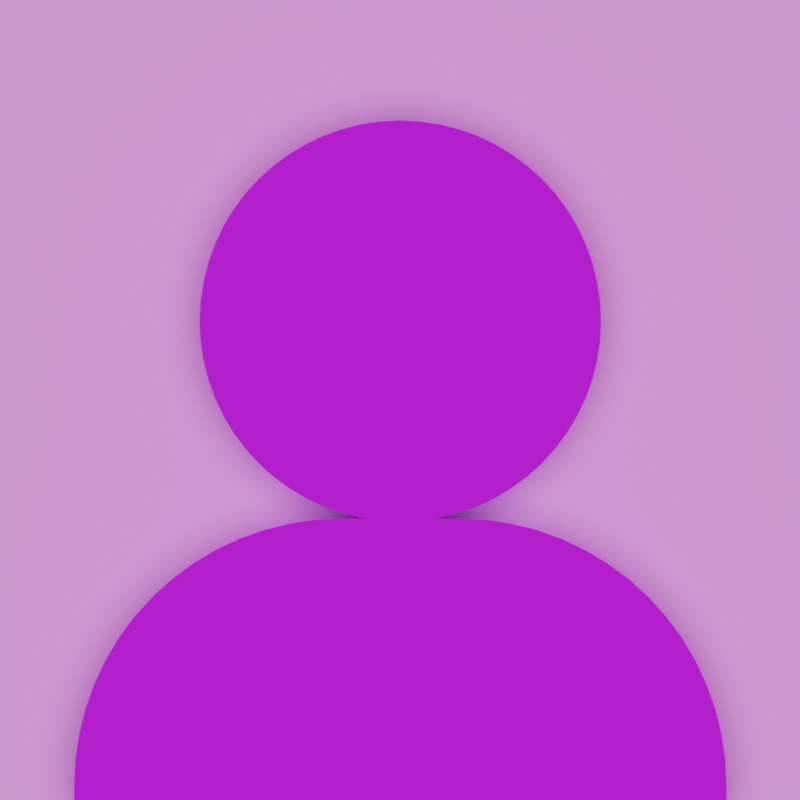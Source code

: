 # Source: images.blend  (saved by Blender 3.6.11; exported with 4.5.12 LTS)
import bpy
from mathutils import Matrix  # noqa: F401  (used for matrix-valued properties, if any)

bpy.ops.wm.read_factory_settings(use_empty=True)
scene = bpy.context.scene
scene.name = 'Scene'

# ---- collections
col_technical = bpy.data.collections.new('Technical'); scene.collection.children.link(col_technical)
col_things = bpy.data.collections.new('Things'); scene.collection.children.link(col_things)
col_user_icon = bpy.data.collections.new('User Icon'); col_things.children.link(col_user_icon)

# ---- materials (node trees are filled in below, after node groups)
mat_purple = bpy.data.materials.new('Purple')
mat_purple.alpha_threshold = 0.0
mat_purple.use_transparent_shadow = False
mat_purple.roughness = 0.5
mat_purple.line_color = (0.0, 0.0, 0.0, 1.0)
mat_pink = bpy.data.materials.new('Pink')
mat_pink.use_transparent_shadow = False
mat_lighter_pink = bpy.data.materials.new('Lighter Pink')
mat_lighter_pink.use_transparent_shadow = False
mat_darker_purple = bpy.data.materials.new('Darker Purple')
mat_darker_purple.use_transparent_shadow = False

# ---- node groups
ng_auto_smooth = bpy.data.node_groups.new('Auto Smooth', 'GeometryNodeTree')
_s = ng_auto_smooth.interface.new_socket(name='Geometry', in_out='OUTPUT', socket_type='NodeSocketGeometry')
_s = ng_auto_smooth.interface.new_socket(name='Geometry', in_out='INPUT', socket_type='NodeSocketGeometry')
_s = ng_auto_smooth.interface.new_socket(name='Angle', in_out='INPUT', socket_type='NodeSocketFloat')
_s.subtype = 'ANGLE'
_s.min_value = 0.0
_s.max_value = 3.142
ng_auto_smooth.is_modifier = True
_N = ng_auto_smooth.nodes; _L = ng_auto_smooth.links
n0 = _N.new('NodeGroupOutput'); n0.name = 'Group Output'; n0.location = (480, -100)
n1 = _N.new('NodeGroupInput'); n1.name = 'Group Input'; n1.location = (-420, -300)
n2 = _N.new('NodeGroupInput'); n2.name = 'Group Input.001'; n2.location = (-60, -100)
n3 = _N.new('GeometryNodeSetShadeSmooth'); n3.name = 'Set Shade Smooth'; n3.location = (120, -100)
n3.domain = 'EDGE'
n4 = _N.new('GeometryNodeSetShadeSmooth'); n4.name = 'Set Shade Smooth.001'; n4.location = (300, -100)
n5 = _N.new('GeometryNodeInputMeshEdgeAngle'); n5.name = 'Edge Angle'; n5.location = (-420, -220)
n6 = _N.new('GeometryNodeInputEdgeSmooth'); n6.name = 'Is Edge Smooth'; n6.location = (-60, -160)
n7 = _N.new('GeometryNodeInputShadeSmooth'); n7.name = 'Is Face Smooth'; n7.location = (-240, -340)
n8 = _N.new('FunctionNodeBooleanMath'); n8.name = 'Boolean Math'; n8.location = (-60, -220)
n9 = _N.new('FunctionNodeCompare'); n9.name = 'Compare'; n9.location = (-240, -180)
n9.operation = 'LESS_EQUAL'
_L.new(n5.outputs[0], n9.inputs[0])
_L.new(n4.outputs[0], n0.inputs[0])
_L.new(n1.outputs[1], n9.inputs[1])
_L.new(n9.outputs[0], n8.inputs[0])
_L.new(n7.outputs[0], n8.inputs[1])
_L.new(n2.outputs[0], n3.inputs[0])
_L.new(n6.outputs[0], n3.inputs[1])
_L.new(n3.outputs[0], n4.inputs[0])
_L.new(n8.outputs[0], n3.inputs[2])
n0.is_active_output = True

# ---- material node trees
mat_purple.use_nodes = True; mat_purple.node_tree.nodes.clear()
_N = mat_purple.node_tree.nodes; _L = mat_purple.node_tree.links
n0 = _N.new('ShaderNodeOutputMaterial'); n0.name = 'Material Output'; n0.location = (300, 300)
n1 = _N.new('ShaderNodeBsdfPrincipled'); n1.name = 'Principled BSDF'; n1.location = (10, 300)
n1.distribution = 'GGX'
n1.subsurface_method = 'RANDOM_WALK_SKIN'
n1.inputs[0].default_value = (0.236, 0.0, 1.0, 1.0)
n1.inputs[3].default_value = 1.45
n1.inputs[27].default_value = (0.0, 0.0, 0.0, 1.0)
n1.inputs[28].default_value = 1.0
_L.new(n1.outputs[0], n0.inputs[0])
n0.is_active_output = True
mat_pink.use_nodes = True; mat_pink.node_tree.nodes.clear()
_N = mat_pink.node_tree.nodes; _L = mat_pink.node_tree.links
n0 = _N.new('ShaderNodeBsdfPrincipled'); n0.name = 'Principled BSDF'; n0.location = (10, 300)
n0.distribution = 'GGX'
n0.subsurface_method = 'RANDOM_WALK_SKIN'
n0.inputs[0].default_value = (1.0, 0.07522, 0.4868, 1.0)
n0.inputs[3].default_value = 1.45
n0.inputs[27].default_value = (0.0, 0.0, 0.0, 1.0)
n0.inputs[28].default_value = 1.0
n1 = _N.new('ShaderNodeOutputMaterial'); n1.name = 'Material Output'; n1.location = (300, 300)
_L.new(n0.outputs[0], n1.inputs[0])
n1.is_active_output = True
mat_lighter_pink.use_nodes = True; mat_lighter_pink.node_tree.nodes.clear()
_N = mat_lighter_pink.node_tree.nodes; _L = mat_lighter_pink.node_tree.links
n0 = _N.new('ShaderNodeBsdfPrincipled'); n0.name = 'Principled BSDF'; n0.location = (10, 300)
n0.distribution = 'GGX'
n0.subsurface_method = 'RANDOM_WALK_SKIN'
n0.inputs[0].default_value = (1.0, 0.3077, 0.9819, 1.0)
n0.inputs[2].default_value = 1.0
n0.inputs[3].default_value = 1.45
n0.inputs[27].default_value = (0.0, 0.0, 0.0, 1.0)
n0.inputs[28].default_value = 1.0
n1 = _N.new('ShaderNodeOutputMaterial'); n1.name = 'Material Output'; n1.location = (300, 300)
_L.new(n0.outputs[0], n1.inputs[0])
n1.is_active_output = True
mat_darker_purple.use_nodes = True; mat_darker_purple.node_tree.nodes.clear()
_N = mat_darker_purple.node_tree.nodes; _L = mat_darker_purple.node_tree.links
n0 = _N.new('ShaderNodeBsdfPrincipled'); n0.name = 'Principled BSDF'; n0.location = (10, 300)
n0.distribution = 'GGX'
n0.subsurface_method = 'RANDOM_WALK_SKIN'
n0.inputs[0].default_value = (0.5427, 0.005114, 1.0, 1.0)
n0.inputs[2].default_value = 1.0
n0.inputs[3].default_value = 1.45
n0.inputs[27].default_value = (0.0, 0.0, 0.0, 1.0)
n0.inputs[28].default_value = 1.0
n1 = _N.new('ShaderNodeOutputMaterial'); n1.name = 'Material Output'; n1.location = (300, 300)
_L.new(n0.outputs[0], n1.inputs[0])
n1.is_active_output = True

# ---- world
world_world = bpy.data.worlds.new('World'); scene.world = world_world
world_world.use_nodes = True; world_world.node_tree.nodes.clear()
_N = world_world.node_tree.nodes; _L = world_world.node_tree.links
n0 = _N.new('ShaderNodeOutputWorld'); n0.name = 'World Output'; n0.location = (300, 300)
n1 = _N.new('ShaderNodeBackground'); n1.name = 'Background'; n1.location = (10, 300)
n1.inputs[0].default_value = (0.05088, 0.05088, 0.05088, 1.0)
n0.is_active_output = True
world_world.color = (0.05088, 0.05088, 0.05088)
world_world.use_sun_shadow = False
world_world.sun_shadow_jitter_overblur = 0.0

# ---- cameras
cam_camera = bpy.data.cameras.new('Camera')
cam_camera.type = 'ORTHO'
cam_camera.clip_end = 100.0
cam_camera.ortho_scale = 1.974

# ---- lights
light_light = bpy.data.lights.new('Light', 'SUN')
light_light.transmission_factor = 0.0
light_light.angle = 0.7732
light_light.energy = 3.0
light_light.shadow_soft_size = 0.1
light_light.shadow_cascade_max_distance = 1000.0

# ---- meshes
me_cube = bpy.data.meshes.new('Cube')
me_cube.from_pydata([(0.0, -1.0, 0.1556), (0.0, 1.0, 0.1556), (0.0, 0.6091, 0.1556), (0.0, -0.6091, 0.1556), (0.0, 5.419e-09, 1.294), (0.0, -0.6091, -0.7059), (0.0, 0.6091, -0.7059), (0.0, 0.2488, 0.2234), (0.0, -0.2488, 0.2234), (0.0, -0.2488, -0.5042), (0.0, 0.2488, -0.5042), (0.0, 0.1845, 0.159), (0.0, -0.1845, 0.159), (0.0, 0.1845, -0.4399), (0.0, -0.1845, -0.4399), (0.0, -0.5377, 0.2269), (0.0, -0.8516, 0.2269), (0.0, 5.419e-09, 1.18), (0.0, 0.8516, 0.2269), (0.0, 0.5377, 0.2269), (0.0, -0.5377, -0.6346), (0.0, 0.5377, -0.6346)], [], [(12, 11, 7, 8), (13, 14, 9, 10), (11, 13, 10, 7), (14, 12, 8, 9), (15, 16, 0, 3), (17, 18, 1, 4), (18, 19, 2, 1), (16, 17, 4, 0), (21, 20, 5, 6), (19, 21, 6, 2), (20, 15, 3, 5)])
me_cube.polygons.foreach_set('use_smooth', [True] * 11)
_uv = me_cube.uv_layers.new(name='UVMap')
_uv.uv.foreach_set('vector', [0.4608, 0.6559, 0.4608, 0.5941, 0.4687, 0.5833, 0.4688, 0.6667, 0.3829, 0.5941, 0.3829, 0.6559, 0.375, 0.6667, 0.375, 0.5833, 0.4608, 0.5941, 0.3829, 0.5941, 0.375, 0.5833, 0.4687, 0.5833, 0.3829, 0.6559, 0.4608, 0.6559, 0.4688, 0.6667, 0.375, 0.6667, 0.4777, 0.6618, 0.4777, 0.7305, 0.4688, 0.75, 0.4688, 0.6667, 0.6107, 0.5952, 0.4777, 0.5242, 0.4688, 0.5, 0.625, 0.5833, 0.4777, 0.5242, 0.4777, 0.5882, 0.4687, 0.5833, 0.4688, 0.5, 0.4777, 0.7305, 0.6107, 0.7305, 0.625, 0.75, 0.4688, 0.75, 0.3839, 0.5882, 0.3839, 0.6618, 0.375, 0.6667, 0.375, 0.5833, 0.4777, 0.5882, 0.3839, 0.5882, 0.375, 0.5833, 0.4687, 0.5833, 0.3839, 0.6618, 0.4777, 0.6618, 0.4688, 0.6667, 0.375, 0.6667])
me_cube.materials.append(mat_purple)
me_cube.materials.append(mat_pink)
me_cube.use_mirror_vertex_groups = False
me_cube.update()
me_plane = bpy.data.meshes.new('Plane')
me_plane.from_pydata([(-1.0, -0.5484, 0.0), (-1.0, -0.6129, 0.0), (-1.0, -0.6774, 0.0), (-0.5484, -1.0, 0.0), (-0.4839, -1.0, 0.0), (-0.4194, -1.0, 0.0), (-0.3548, -1.0, 0.0), (-0.2903, -1.0, 0.0), (-0.9355, -0.6774, 0.0), (-0.9355, -0.6129, 0.0), (-0.9355, -0.5484, 0.0), (-0.9355, -0.4839, 0.0), (-0.871, -0.6774, 0.0), (-0.871, -0.6129, 0.0), (-0.871, -0.5484, 0.0), (-0.871, -0.4839, 0.0), (-0.871, -0.4194, 0.0), (-0.871, -0.3548, 0.0), (-0.8065, -0.7419, 0.0), (-0.8065, -0.6774, 0.0), (-0.8065, -0.6129, 0.0), (-0.8065, -0.5484, 0.0), (-0.8065, -0.4839, 0.0), (-0.8065, -0.4194, 0.0), (-0.8065, -0.3548, 0.0), (-0.8065, -0.2903, 0.0), (-0.7419, -0.8065, 0.0), (-0.7419, -0.7419, 0.0), (-0.7419, -0.6774, 0.0), (-0.7419, -0.6129, 0.0), (-0.7419, -0.5484, 0.0), (-0.7419, -0.4839, 0.0), (-0.7419, -0.4194, 0.0), (-0.7419, -0.3548, 0.0), (-0.7419, -0.2903, 0.0), (-0.7419, -0.2258, 0.0), (-0.7419, -0.1613, 0.0), (-0.6774, -0.871, 0.0), (-0.6774, -0.8065, 0.0), (-0.6774, -0.7419, 0.0), (-0.6774, -0.6774, 0.0), (-0.6774, -0.6129, 0.0), (-0.6774, -0.5484, 0.0), (-0.6774, -0.4839, 0.0), (-0.6774, -0.4194, 0.0), (-0.6774, -0.3548, 0.0), (-0.6774, -0.2903, 0.0), (-0.6774, -0.2258, 0.0), (-0.6774, -0.1613, 0.0), (-0.6774, -0.09677, 0.0), (-0.6774, -0.03226, 0.0), (-0.6129, -0.9355, 0.0), (-0.6129, -0.871, 0.0), (-0.6129, -0.8065, 0.0), (-0.6129, -0.7419, 0.0), (-0.6129, -0.6774, 0.0), (-0.6129, -0.6129, 0.0), (-0.6129, -0.5484, 0.0), (-0.6129, -0.4839, 0.0), (-0.6129, -0.4194, 0.0), (-0.6129, -0.3548, 0.0), (-0.6129, -0.2903, 0.0), (-0.6129, -0.2258, 0.0), (-0.6129, -0.1613, 0.0), (-0.6129, -0.09677, 0.0), (-0.6129, -0.03226, 0.0), (-0.6129, 0.03226, 0.0), (-0.6129, 0.09677, 0.0), (-0.6129, 0.1613, 0.0), (-0.5484, -0.9355, 0.0), (-0.5484, -0.871, 0.0), (-0.5484, -0.8065, 0.0), (-0.5484, -0.7419, 0.0), (-0.5484, -0.6774, 0.0), (-0.5484, -0.6129, 0.0), (-0.5484, -0.5484, 0.0), (-0.5484, -0.4839, 0.0), (-0.5484, -0.4194, 0.0), (-0.5484, -0.3548, 0.0), (-0.5484, -0.2903, 0.0), (-0.5484, -0.2258, 0.0), (-0.5484, -0.1613, 0.0), (-0.5484, -0.09677, 0.0), (-0.5484, -0.03226, 0.0), (-0.5484, 0.03226, 0.0), (-0.5484, 0.09677, 0.0), (-0.5484, 0.1613, 0.0), (-0.4839, -0.9355, 0.0), (-0.4839, -0.871, 0.0), (-0.4839, -0.8065, 0.0), (-0.4839, -0.7419, 0.0), (-0.4839, -0.6774, 0.0), (-0.4839, -0.6129, 0.0), (-0.4839, -0.5484, 0.0), (-0.4839, -0.4839, 0.0), (-0.4839, -0.4194, 0.0), (-0.4839, -0.3548, 0.0), (-0.4839, -0.2903, 0.0), (-0.4839, -0.2258, 0.0), (-0.4839, -0.1613, 0.0), (-0.4839, -0.09677, 0.0), (-0.4839, -0.03226, 0.0), (-0.4839, 0.03226, 0.0), (-0.4839, 0.09677, 0.0), (-0.4839, 0.1613, 0.0), (-0.4194, -0.9355, 0.0), (-0.4194, -0.871, 0.0), (-0.4194, -0.8065, 0.0), (-0.4194, -0.7419, 0.0), (-0.4194, -0.6774, 0.0), (-0.4194, -0.6129, 0.0), (-0.4194, -0.5484, 0.0), (-0.4194, -0.4839, 0.0), (-0.4194, -0.4194, 0.0), (-0.4194, -0.3548, 0.0), (-0.4194, -0.2903, 0.0), (-0.4194, -0.2258, 0.0), (-0.4194, -0.1613, 0.0), (-0.4194, -0.09677, 0.0), (-0.4194, -0.03226, 0.0), (-0.4194, 0.03226, 0.0), (-0.4194, 0.09677, 0.0), (-0.4194, 0.1613, 0.0), (-0.4194, 0.2258, 0.0), (-0.3548, -0.9355, 0.0), (-0.3548, -0.871, 0.0), (-0.3548, -0.8065, 0.0), (-0.3548, -0.7419, 0.0), (-0.3548, -0.6774, 0.0), (-0.3548, -0.6129, 0.0), (-0.3548, -0.5484, 0.0), (-0.3548, -0.4839, 0.0), (-0.3548, -0.4194, 0.0), (-0.3548, -0.3548, 0.0), (-0.3548, -0.2903, 0.0), (-0.3548, -0.2258, 0.0), (-0.3548, -0.1613, 0.0), (-0.3548, -0.09677, 0.0), (-0.3548, -0.03226, 0.0), (-0.3548, 0.03226, 0.0), (-0.3548, 0.09677, 0.0), (-0.3548, 0.1613, 0.0), (-0.3548, 0.2258, 0.0), (-0.2903, -0.9355, 0.0), (-0.2903, -0.871, 0.0), (-0.2903, -0.8065, 0.0), (-0.2903, -0.7419, 0.0), (-0.2903, -0.6774, 0.0), (-0.2903, -0.6129, 0.0), (-0.2903, -0.5484, 0.0), (-0.2903, -0.4839, 0.0), (-0.2903, -0.4194, 0.0), (-0.2903, -0.3548, 0.0), (-0.2903, -0.2903, 0.0), (-0.2903, -0.2258, 0.0), (-0.2903, -0.1613, 0.0), (-0.2903, -0.09677, 0.0), (-0.2903, -0.03226, 0.0), (-0.2903, 0.03226, 0.0), (-0.2903, 0.09677, 0.0), (-0.2903, 0.1613, 0.0), (-0.2903, 0.2258, 0.0), (-0.2903, 0.2903, 0.0), (-0.2258, -0.871, 0.0), (-0.2258, -0.8065, 0.0), (-0.2258, -0.7419, 0.0), (-0.2258, -0.6774, 0.0), (-0.2258, -0.6129, 0.0), (-0.2258, -0.5484, 0.0), (-0.2258, -0.4839, 0.0), (-0.2258, -0.4194, 0.0), (-0.2258, -0.3548, 0.0), (-0.2258, -0.2903, 0.0), (-0.2258, -0.2258, 0.0), (-0.2258, -0.1613, 0.0), (-0.2258, -0.09677, 0.0), (-0.2258, -0.03226, 0.0), (-0.2258, 0.03226, 0.0), (-0.2258, 0.09677, 0.0), (-0.2258, 0.1613, 0.0), (-0.2258, 0.2258, 0.0), (-0.2258, 0.2903, 0.0), (-0.2258, 0.3548, 0.0), (-0.2258, 0.4194, 0.0), (-0.1613, -0.8065, 0.0), (-0.1613, -0.7419, 0.0), (-0.1613, -0.6774, 0.0), (-0.1613, -0.6129, 0.0), (-0.1613, -0.5484, 0.0), (-0.1613, -0.4839, 0.0), (-0.1613, -0.4194, 0.0), (-0.1613, -0.3548, 0.0), (-0.1613, -0.2903, 0.0), (-0.1613, -0.2258, 0.0), (-0.1613, -0.1613, 0.0), (-0.1613, -0.09677, 0.0), (-0.1613, -0.03226, 0.0), (-0.1613, 0.03226, 0.0), (-0.1613, 0.09677, 0.0), (-0.1613, 0.1613, 0.0), (-0.1613, 0.2258, 0.0), (-0.1613, 0.2903, 0.0), (-0.1613, 0.3548, 0.0), (-0.1613, 0.4194, 0.0), (-0.1613, 0.4839, 0.0), (-0.1613, 0.5484, 0.0), (-0.09677, -0.8065, 0.0), (-0.09677, -0.7419, 0.0), (-0.09677, -0.6774, 0.0), (-0.09677, -0.6129, 0.0), (-0.09677, -0.5484, 0.0), (-0.09677, -0.4839, 0.0), (-0.09677, -0.4194, 0.0), (-0.09677, -0.3548, 0.0), (-0.09677, -0.2903, 0.0), (-0.09677, -0.2258, 0.0), (-0.09677, -0.1613, 0.0), (-0.09677, -0.09677, 0.0), (-0.09677, -0.03226, 0.0), (-0.09677, 0.03226, 0.0), (-0.09677, 0.09677, 0.0), (-0.09677, 0.1613, 0.0), (-0.09677, 0.2258, 0.0), (-0.09677, 0.2903, 0.0), (-0.09677, 0.3548, 0.0), (-0.09677, 0.4194, 0.0), (-0.09677, 0.4839, 0.0), (-0.09677, 0.5484, 0.0), (-0.09677, 0.6129, 0.0), (-0.09677, 0.6774, 0.0), (-0.09677, 0.7419, 0.0), (-0.09677, 0.8065, 0.0), (-0.03226, -0.7419, 0.0), (-0.03226, -0.6774, 0.0), (-0.03226, -0.6129, 0.0), (-0.03226, -0.5484, 0.0), (-0.03226, -0.4839, 0.0), (-0.03226, -0.4194, 0.0), (-0.03226, -0.3548, 0.0), (-0.03226, -0.2903, 0.0), (-0.03226, -0.2258, 0.0), (-0.03226, -0.1613, 0.0), (-0.03226, -0.09677, 0.0), (-0.03226, -0.03226, 0.0), (-0.03226, 0.03226, 0.0), (-0.03226, 0.09677, 0.0), (-0.03226, 0.1613, 0.0), (-0.03226, 0.2258, 0.0), (-0.03226, 0.2903, 0.0), (-0.03226, 0.3548, 0.0), (-0.03226, 0.4194, 0.0), (-0.03226, 0.4839, 0.0), (-0.03226, 0.5484, 0.0), (-0.03226, 0.6129, 0.0), (-0.03226, 0.6774, 0.0), (-0.03226, 0.7419, 0.0), (-0.03226, 0.8065, 0.0), (-0.03226, 0.871, 0.0), (-0.03226, 0.9355, 0.0), (0.03226, -0.7419, 0.0), (0.03226, -0.6774, 0.0), (0.03226, -0.6129, 0.0), (0.03226, -0.5484, 0.0), (0.03226, -0.4839, 0.0), (0.03226, -0.4194, 0.0), (0.03226, -0.3548, 0.0), (0.03226, -0.2903, 0.0), (0.03226, -0.2258, 0.0), (0.03226, -0.1613, 0.0), (0.03226, -0.09677, 0.0), (0.03226, -0.03226, 0.0), (0.03226, 0.03226, 0.0), (0.03226, 0.09677, 0.0), (0.03226, 0.1613, 0.0), (0.03226, 0.2258, 0.0), (0.03226, 0.2903, 0.0), (0.03226, 0.3548, 0.0), (0.03226, 0.4194, 0.0), (0.03226, 0.4839, 0.0), (0.03226, 0.5484, 0.0), (0.03226, 0.6129, 0.0), (0.03226, 0.6774, 0.0), (0.03226, 0.7419, 0.0), (0.03226, 0.8065, 0.0), (0.03226, 0.871, 0.0), (0.03226, 0.9355, 0.0), (0.09677, -0.7419, 0.0), (0.09677, -0.6774, 0.0), (0.09677, -0.6129, 0.0), (0.09677, -0.5484, 0.0), (0.09677, -0.4839, 0.0), (0.09677, -0.4194, 0.0), (0.09677, -0.3548, 0.0), (0.09677, -0.2903, 0.0), (0.09677, -0.2258, 0.0), (0.09677, -0.1613, 0.0), (0.09677, -0.09677, 0.0), (0.09677, -0.03226, 0.0), (0.09677, 0.03226, 0.0), (0.09677, 0.09677, 0.0), (0.09677, 0.1613, 0.0), (0.09677, 0.2258, 0.0), (0.09677, 0.2903, 0.0), (0.09677, 0.3548, 0.0), (0.09677, 0.4194, 0.0), (0.09677, 0.4839, 0.0), (0.09677, 0.5484, 0.0), (0.09677, 0.6129, 0.0), (0.09677, 0.6774, 0.0), (0.09677, 0.7419, 0.0), (0.09677, 0.8065, 0.0), (0.09677, 0.871, 0.0), (0.09677, 0.9355, 0.0), (0.1613, -0.7419, 0.0), (0.1613, -0.6774, 0.0), (0.1613, -0.6129, 0.0), (0.1613, -0.5484, 0.0), (0.1613, -0.4839, 0.0), (0.1613, -0.4194, 0.0), (0.1613, -0.3548, 0.0), (0.1613, -0.2903, 0.0), (0.1613, -0.2258, 0.0), (0.1613, -0.1613, 0.0), (0.1613, -0.09677, 0.0), (0.1613, -0.03226, 0.0), (0.1613, 0.03226, 0.0), (0.1613, 0.09677, 0.0), (0.1613, 0.1613, 0.0), (0.1613, 0.2258, 0.0), (0.1613, 0.2903, 0.0), (0.1613, 0.3548, 0.0), (0.1613, 0.4194, 0.0), (0.1613, 0.4839, 0.0), (0.1613, 0.5484, 0.0), (0.1613, 0.6129, 0.0), (0.1613, 0.6774, 0.0), (0.1613, 0.7419, 0.0), (0.1613, 0.8065, 0.0), (0.1613, 0.871, 0.0), (0.1613, 0.9355, 0.0), (0.2258, -0.6774, 0.0), (0.2258, -0.6129, 0.0), (0.2258, -0.5484, 0.0), (0.2258, -0.4839, 0.0), (0.2258, -0.4194, 0.0), (0.2258, -0.3548, 0.0), (0.2258, -0.2903, 0.0), (0.2258, -0.2258, 0.0), (0.2258, -0.1613, 0.0), (0.2258, -0.09677, 0.0), (0.2258, -0.03226, 0.0), (0.2258, 0.03226, 0.0), (0.2258, 0.09677, 0.0), (0.2258, 0.1613, 0.0), (0.2258, 0.2258, 0.0), (0.2258, 0.2903, 0.0), (0.2258, 0.3548, 0.0), (0.2258, 0.4194, 0.0), (0.2258, 0.4839, 0.0), (0.2258, 0.5484, 0.0), (0.2258, 0.6129, 0.0), (0.2258, 0.6774, 0.0), (0.2258, 0.7419, 0.0), (0.2258, 0.8065, 0.0), (0.2258, 0.871, 0.0), (0.2258, 0.9355, 0.0), (0.2903, -0.6129, 0.0), (0.2903, -0.5484, 0.0), (0.2903, -0.4839, 0.0), (0.2903, -0.4194, 0.0), (0.2903, -0.3548, 0.0), (0.2903, -0.2903, 0.0), (0.2903, -0.2258, 0.0), (0.2903, -0.1613, 0.0), (0.2903, -0.09677, 0.0), (0.2903, -0.03226, 0.0), (0.2903, 0.03226, 0.0), (0.2903, 0.09677, 0.0), (0.2903, 0.1613, 0.0), (0.2903, 0.2258, 0.0), (0.2903, 0.2903, 0.0), (0.2903, 0.3548, 0.0), (0.2903, 0.4194, 0.0), (0.2903, 0.4839, 0.0), (0.2903, 0.5484, 0.0), (0.2903, 0.6129, 0.0), (0.2903, 0.6774, 0.0), (0.2903, 0.7419, 0.0), (0.2903, 0.8065, 0.0), (0.2903, 0.871, 0.0), (0.2903, 0.9355, 0.0), (0.3548, -0.4194, 0.0), (0.3548, -0.3548, 0.0), (0.3548, -0.2903, 0.0), (0.3548, -0.2258, 0.0), (0.3548, -0.1613, 0.0), (0.3548, -0.09677, 0.0), (0.3548, -0.03226, 0.0), (0.3548, 0.03226, 0.0), (0.3548, 0.09677, 0.0), (0.3548, 0.1613, 0.0), (0.3548, 0.2258, 0.0), (0.3548, 0.2903, 0.0), (0.3548, 0.3548, 0.0), (0.3548, 0.4194, 0.0), (0.3548, 0.4839, 0.0), (0.3548, 0.5484, 0.0), (0.3548, 0.6129, 0.0), (0.3548, 0.6774, 0.0), (0.3548, 0.7419, 0.0), (0.3548, 0.8065, 0.0), (0.3548, 0.871, 0.0), (0.3548, 0.9355, 0.0), (0.4194, -0.3548, 0.0), (0.4194, -0.2903, 0.0), (0.4194, -0.2258, 0.0), (0.4194, -0.1613, 0.0), (0.4194, -0.09677, 0.0), (0.4194, -0.03226, 0.0), (0.4194, 0.03226, 0.0), (0.4194, 0.09677, 0.0), (0.4194, 0.1613, 0.0), (0.4194, 0.2258, 0.0), (0.4194, 0.2903, 0.0), (0.4194, 0.3548, 0.0), (0.4194, 0.4194, 0.0), (0.4194, 0.4839, 0.0), (0.4194, 0.5484, 0.0), (0.4194, 0.6129, 0.0), (0.4194, 0.6774, 0.0), (0.4194, 0.7419, 0.0), (0.4194, 0.8065, 0.0), (0.4194, 0.871, 0.0), (0.4194, 0.9355, 0.0), (0.4839, -0.2903, 0.0), (0.4839, -0.2258, 0.0), (0.4839, -0.1613, 0.0), (0.4839, -0.09677, 0.0), (0.4839, -0.03226, 0.0), (0.4839, 0.03226, 0.0), (0.4839, 0.09677, 0.0), (0.4839, 0.1613, 0.0), (0.4839, 0.2258, 0.0), (0.4839, 0.2903, 0.0), (0.4839, 0.3548, 0.0), (0.4839, 0.4194, 0.0), (0.4839, 0.4839, 0.0), (0.4839, 0.5484, 0.0), (0.4839, 0.6129, 0.0), (0.4839, 0.6774, 0.0), (0.4839, 0.7419, 0.0), (0.4839, 0.8065, 0.0), (0.4839, 0.871, 0.0), (0.4839, 0.9355, 0.0), (0.5484, -0.2903, 0.0), (0.5484, -0.2258, 0.0), (0.5484, -0.1613, 0.0), (0.5484, -0.09677, 0.0), (0.5484, -0.03226, 0.0), (0.5484, 0.03226, 0.0), (0.5484, 0.09677, 0.0), (0.5484, 0.1613, 0.0), (0.5484, 0.2258, 0.0), (0.5484, 0.2903, 0.0), (0.5484, 0.3548, 0.0), (0.5484, 0.4194, 0.0), (0.5484, 0.4839, 0.0), (0.5484, 0.5484, 0.0), (0.5484, 0.6129, 0.0), (0.5484, 0.6774, 0.0), (0.5484, 0.7419, 0.0), (0.5484, 0.8065, 0.0), (0.6129, -0.2903, 0.0), (0.6129, -0.2258, 0.0), (0.6129, -0.1613, 0.0), (0.6129, -0.09677, 0.0), (0.6129, -0.03226, 0.0), (0.6129, 0.03226, 0.0), (0.6129, 0.09677, 0.0), (0.6129, 0.1613, 0.0), (0.6129, 0.2258, 0.0), (0.6129, 0.2903, 0.0), (0.6129, 0.3548, 0.0), (0.6129, 0.4194, 0.0), (0.6129, 0.4839, 0.0), (0.6129, 0.5484, 0.0), (0.6129, 0.6129, 0.0), (0.6129, 0.6774, 0.0), (0.6774, -0.2903, 0.0), (0.6774, -0.2258, 0.0), (0.6774, -0.1613, 0.0), (0.6774, -0.09677, 0.0), (0.6774, -0.03226, 0.0), (0.6774, 0.03226, 0.0), (0.6774, 0.2258, 0.0), (0.6774, 0.2903, 0.0), (0.6774, 0.3548, 0.0), (0.6774, 0.4194, 0.0), (0.6774, 0.4839, 0.0), (0.6774, 0.5484, 0.0), (0.7419, -0.2903, 0.0), (0.7419, -0.2258, 0.0), (0.7419, 0.2903, 0.0), (0.7419, 0.3548, 0.0), (0.7419, 0.4194, 0.0), (0.7419, 0.4839, 0.0), (0.7419, 0.5484, 0.0), (0.8065, 0.2903, 0.0), (0.8065, 0.3548, 0.0), (0.8065, 0.4194, 0.0), (0.8065, 0.4839, 0.0), (0.8065, 0.5484, 0.0), (0.871, 0.3548, 0.0), (0.871, 0.4194, 0.0)], [], [(2, 8, 9, 1), (1, 9, 10, 0), (8, 12, 13, 9), (9, 13, 14, 10), (10, 14, 15, 11), (12, 19, 20, 13), (13, 20, 21, 14), (14, 21, 22, 15), (15, 22, 23, 16), (16, 23, 24, 17), (18, 27, 28, 19), (19, 28, 29, 20), (20, 29, 30, 21), (21, 30, 31, 22), (22, 31, 32, 23), (23, 32, 33, 24), (24, 33, 34, 25), (26, 38, 39, 27), (27, 39, 40, 28), (28, 40, 41, 29), (29, 41, 42, 30), (30, 42, 43, 31), (31, 43, 44, 32), (32, 44, 45, 33), (33, 45, 46, 34), (34, 46, 47, 35), (35, 47, 48, 36), (37, 52, 53, 38), (38, 53, 54, 39), (39, 54, 55, 40), (40, 55, 56, 41), (41, 56, 57, 42), (42, 57, 58, 43), (43, 58, 59, 44), (44, 59, 60, 45), (45, 60, 61, 46), (46, 61, 62, 47), (47, 62, 63, 48), (48, 63, 64, 49), (49, 64, 65, 50), (51, 69, 70, 52), (52, 70, 71, 53), (53, 71, 72, 54), (54, 72, 73, 55), (55, 73, 74, 56), (56, 74, 75, 57), (57, 75, 76, 58), (58, 76, 77, 59), (59, 77, 78, 60), (60, 78, 79, 61), (61, 79, 80, 62), (62, 80, 81, 63), (63, 81, 82, 64), (64, 82, 83, 65), (65, 83, 84, 66), (66, 84, 85, 67), (67, 85, 86, 68), (3, 4, 87, 69), (69, 87, 88, 70), (70, 88, 89, 71), (71, 89, 90, 72), (72, 90, 91, 73), (73, 91, 92, 74), (74, 92, 93, 75), (75, 93, 94, 76), (76, 94, 95, 77), (77, 95, 96, 78), (78, 96, 97, 79), (79, 97, 98, 80), (80, 98, 99, 81), (81, 99, 100, 82), (82, 100, 101, 83), (83, 101, 102, 84), (84, 102, 103, 85), (85, 103, 104, 86), (4, 5, 105, 87), (87, 105, 106, 88), (88, 106, 107, 89), (89, 107, 108, 90), (90, 108, 109, 91), (91, 109, 110, 92), (92, 110, 111, 93), (93, 111, 112, 94), (94, 112, 113, 95), (95, 113, 114, 96), (96, 114, 115, 97), (97, 115, 116, 98), (98, 116, 117, 99), (99, 117, 118, 100), (100, 118, 119, 101), (101, 119, 120, 102), (102, 120, 121, 103), (103, 121, 122, 104), (5, 6, 124, 105), (105, 124, 125, 106), (106, 125, 126, 107), (107, 126, 127, 108), (108, 127, 128, 109), (109, 128, 129, 110), (110, 129, 130, 111), (111, 130, 131, 112), (112, 131, 132, 113), (113, 132, 133, 114), (114, 133, 134, 115), (115, 134, 135, 116), (116, 135, 136, 117), (117, 136, 137, 118), (118, 137, 138, 119), (119, 138, 139, 120), (120, 139, 140, 121), (121, 140, 141, 122), (122, 141, 142, 123), (6, 7, 143, 124), (124, 143, 144, 125), (125, 144, 145, 126), (126, 145, 146, 127), (127, 146, 147, 128), (128, 147, 148, 129), (129, 148, 149, 130), (130, 149, 150, 131), (131, 150, 151, 132), (132, 151, 152, 133), (133, 152, 153, 134), (134, 153, 154, 135), (135, 154, 155, 136), (136, 155, 156, 137), (137, 156, 157, 138), (138, 157, 158, 139), (139, 158, 159, 140), (140, 159, 160, 141), (141, 160, 161, 142), (144, 163, 164, 145), (145, 164, 165, 146), (146, 165, 166, 147), (147, 166, 167, 148), (148, 167, 168, 149), (149, 168, 169, 150), (150, 169, 170, 151), (151, 170, 171, 152), (152, 171, 172, 153), (153, 172, 173, 154), (154, 173, 174, 155), (155, 174, 175, 156), (156, 175, 176, 157), (157, 176, 177, 158), (158, 177, 178, 159), (159, 178, 179, 160), (160, 179, 180, 161), (161, 180, 181, 162), (164, 184, 185, 165), (165, 185, 186, 166), (166, 186, 187, 167), (167, 187, 188, 168), (168, 188, 189, 169), (169, 189, 190, 170), (170, 190, 191, 171), (171, 191, 192, 172), (172, 192, 193, 173), (173, 193, 194, 174), (174, 194, 195, 175), (175, 195, 196, 176), (176, 196, 197, 177), (177, 197, 198, 178), (178, 198, 199, 179), (179, 199, 200, 180), (180, 200, 201, 181), (181, 201, 202, 182), (182, 202, 203, 183), (184, 206, 207, 185), (185, 207, 208, 186), (186, 208, 209, 187), (187, 209, 210, 188), (188, 210, 211, 189), (189, 211, 212, 190), (190, 212, 213, 191), (191, 213, 214, 192), (192, 214, 215, 193), (193, 215, 216, 194), (194, 216, 217, 195), (195, 217, 218, 196), (196, 218, 219, 197), (197, 219, 220, 198), (198, 220, 221, 199), (199, 221, 222, 200), (200, 222, 223, 201), (201, 223, 224, 202), (202, 224, 225, 203), (203, 225, 226, 204), (204, 226, 227, 205), (207, 232, 233, 208), (208, 233, 234, 209), (209, 234, 235, 210), (210, 235, 236, 211), (211, 236, 237, 212), (212, 237, 238, 213), (213, 238, 239, 214), (214, 239, 240, 215), (215, 240, 241, 216), (216, 241, 242, 217), (217, 242, 243, 218), (218, 243, 244, 219), (219, 244, 245, 220), (220, 245, 246, 221), (221, 246, 247, 222), (222, 247, 248, 223), (223, 248, 249, 224), (224, 249, 250, 225), (225, 250, 251, 226), (226, 251, 252, 227), (227, 252, 253, 228), (228, 253, 254, 229), (229, 254, 255, 230), (230, 255, 256, 231), (232, 259, 260, 233), (233, 260, 261, 234), (234, 261, 262, 235), (235, 262, 263, 236), (236, 263, 264, 237), (237, 264, 265, 238), (238, 265, 266, 239), (239, 266, 267, 240), (240, 267, 268, 241), (241, 268, 269, 242), (242, 269, 270, 243), (243, 270, 271, 244), (244, 271, 272, 245), (245, 272, 273, 246), (246, 273, 274, 247), (247, 274, 275, 248), (248, 275, 276, 249), (249, 276, 277, 250), (250, 277, 278, 251), (251, 278, 279, 252), (252, 279, 280, 253), (253, 280, 281, 254), (254, 281, 282, 255), (255, 282, 283, 256), (256, 283, 284, 257), (257, 284, 285, 258), (259, 286, 287, 260), (260, 287, 288, 261), (261, 288, 289, 262), (262, 289, 290, 263), (263, 290, 291, 264), (264, 291, 292, 265), (265, 292, 293, 266), (266, 293, 294, 267), (267, 294, 295, 268), (268, 295, 296, 269), (269, 296, 297, 270), (270, 297, 298, 271), (271, 298, 299, 272), (272, 299, 300, 273), (273, 300, 301, 274), (274, 301, 302, 275), (275, 302, 303, 276), (276, 303, 304, 277), (277, 304, 305, 278), (278, 305, 306, 279), (279, 306, 307, 280), (280, 307, 308, 281), (281, 308, 309, 282), (282, 309, 310, 283), (283, 310, 311, 284), (284, 311, 312, 285), (286, 313, 314, 287), (287, 314, 315, 288), (288, 315, 316, 289), (289, 316, 317, 290), (290, 317, 318, 291), (291, 318, 319, 292), (292, 319, 320, 293), (293, 320, 321, 294), (294, 321, 322, 295), (295, 322, 323, 296), (296, 323, 324, 297), (297, 324, 325, 298), (298, 325, 326, 299), (299, 326, 327, 300), (300, 327, 328, 301), (301, 328, 329, 302), (302, 329, 330, 303), (303, 330, 331, 304), (304, 331, 332, 305), (305, 332, 333, 306), (306, 333, 334, 307), (307, 334, 335, 308), (308, 335, 336, 309), (309, 336, 337, 310), (310, 337, 338, 311), (311, 338, 339, 312), (314, 340, 341, 315), (315, 341, 342, 316), (316, 342, 343, 317), (317, 343, 344, 318), (318, 344, 345, 319), (319, 345, 346, 320), (320, 346, 347, 321), (321, 347, 348, 322), (322, 348, 349, 323), (323, 349, 350, 324), (324, 350, 351, 325), (325, 351, 352, 326), (326, 352, 353, 327), (327, 353, 354, 328), (328, 354, 355, 329), (329, 355, 356, 330), (330, 356, 357, 331), (331, 357, 358, 332), (332, 358, 359, 333), (333, 359, 360, 334), (334, 360, 361, 335), (335, 361, 362, 336), (336, 362, 363, 337), (337, 363, 364, 338), (338, 364, 365, 339), (341, 366, 367, 342), (342, 367, 368, 343), (343, 368, 369, 344), (344, 369, 370, 345), (345, 370, 371, 346), (346, 371, 372, 347), (347, 372, 373, 348), (348, 373, 374, 349), (349, 374, 375, 350), (350, 375, 376, 351), (351, 376, 377, 352), (352, 377, 378, 353), (353, 378, 379, 354), (354, 379, 380, 355), (355, 380, 381, 356), (356, 381, 382, 357), (357, 382, 383, 358), (358, 383, 384, 359), (359, 384, 385, 360), (360, 385, 386, 361), (361, 386, 387, 362), (362, 387, 388, 363), (363, 388, 389, 364), (364, 389, 390, 365), (369, 391, 392, 370), (370, 392, 393, 371), (371, 393, 394, 372), (372, 394, 395, 373), (373, 395, 396, 374), (374, 396, 397, 375), (375, 397, 398, 376), (376, 398, 399, 377), (377, 399, 400, 378), (378, 400, 401, 379), (379, 401, 402, 380), (380, 402, 403, 381), (381, 403, 404, 382), (382, 404, 405, 383), (383, 405, 406, 384), (384, 406, 407, 385), (385, 407, 408, 386), (386, 408, 409, 387), (387, 409, 410, 388), (388, 410, 411, 389), (389, 411, 412, 390), (392, 413, 414, 393), (393, 414, 415, 394), (394, 415, 416, 395), (395, 416, 417, 396), (396, 417, 418, 397), (397, 418, 419, 398), (398, 419, 420, 399), (399, 420, 421, 400), (400, 421, 422, 401), (401, 422, 423, 402), (402, 423, 424, 403), (403, 424, 425, 404), (404, 425, 426, 405), (405, 426, 427, 406), (406, 427, 428, 407), (407, 428, 429, 408), (408, 429, 430, 409), (409, 430, 431, 410), (410, 431, 432, 411), (411, 432, 433, 412), (414, 434, 435, 415), (415, 435, 436, 416), (416, 436, 437, 417), (417, 437, 438, 418), (418, 438, 439, 419), (419, 439, 440, 420), (420, 440, 441, 421), (421, 441, 442, 422), (422, 442, 443, 423), (423, 443, 444, 424), (424, 444, 445, 425), (425, 445, 446, 426), (426, 446, 447, 427), (427, 447, 448, 428), (428, 448, 449, 429), (429, 449, 450, 430), (430, 450, 451, 431), (431, 451, 452, 432), (432, 452, 453, 433), (434, 454, 455, 435), (435, 455, 456, 436), (436, 456, 457, 437), (437, 457, 458, 438), (438, 458, 459, 439), (439, 459, 460, 440), (440, 460, 461, 441), (441, 461, 462, 442), (442, 462, 463, 443), (443, 463, 464, 444), (444, 464, 465, 445), (445, 465, 466, 446), (446, 466, 467, 447), (447, 467, 468, 448), (448, 468, 469, 449), (449, 469, 470, 450), (450, 470, 471, 451), (454, 472, 473, 455), (455, 473, 474, 456), (456, 474, 475, 457), (457, 475, 476, 458), (458, 476, 477, 459), (459, 477, 478, 460), (460, 478, 479, 461), (461, 479, 480, 462), (462, 480, 481, 463), (463, 481, 482, 464), (464, 482, 483, 465), (465, 483, 484, 466), (466, 484, 485, 467), (467, 485, 486, 468), (468, 486, 487, 469), (472, 488, 489, 473), (473, 489, 490, 474), (474, 490, 491, 475), (475, 491, 492, 476), (476, 492, 493, 477), (480, 494, 495, 481), (481, 495, 496, 482), (482, 496, 497, 483), (483, 497, 498, 484), (484, 498, 499, 485), (488, 500, 501, 489), (495, 502, 503, 496), (496, 503, 504, 497), (497, 504, 505, 498), (498, 505, 506, 499), (502, 507, 508, 503), (503, 508, 509, 504), (504, 509, 510, 505), (505, 510, 511, 506), (508, 512, 513, 509)])
me_plane.polygons.foreach_set('use_smooth', [True] * 452)
_uv = me_plane.uv_layers.new(name='UVMap')
_uv.uv.foreach_set('vector', [0.0, 0.1613, 0.03226, 0.1613, 0.03226, 0.1935, 0.0, 0.1935, 0.0, 0.1935, 0.03226, 0.1935, 0.03226, 0.2258, 0.0, 0.2258, 0.03226, 0.1613, 0.06452, 0.1613, 0.06452, 0.1935, 0.03226, 0.1935, 0.03226, 0.1935, 0.06452, 0.1935, 0.06452, 0.2258, 0.03226, 0.2258, 0.03226, 0.2258, 0.06452, 0.2258, 0.06452, 0.2581, 0.03226, 0.2581, 0.06452, 0.1613, 0.09677, 0.1613, 0.09677, 0.1935, 0.06452, 0.1935, 0.06452, 0.1935, 0.09677, 0.1935, 0.09677, 0.2258, 0.06452, 0.2258, 0.06452, 0.2258, 0.09677, 0.2258, 0.09677, 0.2581, 0.06452, 0.2581, 0.06452, 0.2581, 0.09677, 0.2581, 0.09677, 0.2903, 0.06452, 0.2903, 0.06452, 0.2903, 0.09677, 0.2903, 0.09677, 0.3226, 0.06452, 0.3226, 0.09677, 0.129, 0.129, 0.129, 0.129, 0.1613, 0.09677, 0.1613, 0.09677, 0.1613, 0.129, 0.1613, 0.129, 0.1935, 0.09677, 0.1935, 0.09677, 0.1935, 0.129, 0.1935, 0.129, 0.2258, 0.09677, 0.2258, 0.09677, 0.2258, 0.129, 0.2258, 0.129, 0.2581, 0.09677, 0.2581, 0.09677, 0.2581, 0.129, 0.2581, 0.129, 0.2903, 0.09677, 0.2903, 0.09677, 0.2903, 0.129, 0.2903, 0.129, 0.3226, 0.09677, 0.3226, 0.09677, 0.3226, 0.129, 0.3226, 0.129, 0.3548, 0.09677, 0.3548, 0.129, 0.09677, 0.1613, 0.09677, 0.1613, 0.129, 0.129, 0.129, 0.129, 0.129, 0.1613, 0.129, 0.1613, 0.1613, 0.129, 0.1613, 0.129, 0.1613, 0.1613, 0.1613, 0.1613, 0.1935, 0.129, 0.1935, 0.129, 0.1935, 0.1613, 0.1935, 0.1613, 0.2258, 0.129, 0.2258, 0.129, 0.2258, 0.1613, 0.2258, 0.1613, 0.2581, 0.129, 0.2581, 0.129, 0.2581, 0.1613, 0.2581, 0.1613, 0.2903, 0.129, 0.2903, 0.129, 0.2903, 0.1613, 0.2903, 0.1613, 0.3226, 0.129, 0.3226, 0.129, 0.3226, 0.1613, 0.3226, 0.1613, 0.3548, 0.129, 0.3548, 0.129, 0.3548, 0.1613, 0.3548, 0.1613, 0.3871, 0.129, 0.3871, 0.129, 0.3871, 0.1613, 0.3871, 0.1613, 0.4194, 0.129, 0.4194, 0.1613, 0.06452, 0.1935, 0.06452, 0.1935, 0.09677, 0.1613, 0.09677, 0.1613, 0.09677, 0.1935, 0.09677, 0.1935, 0.129, 0.1613, 0.129, 0.1613, 0.129, 0.1935, 0.129, 0.1935, 0.1613, 0.1613, 0.1613, 0.1613, 0.1613, 0.1935, 0.1613, 0.1935, 0.1935, 0.1613, 0.1935, 0.1613, 0.1935, 0.1935, 0.1935, 0.1935, 0.2258, 0.1613, 0.2258, 0.1613, 0.2258, 0.1935, 0.2258, 0.1935, 0.2581, 0.1613, 0.2581, 0.1613, 0.2581, 0.1935, 0.2581, 0.1935, 0.2903, 0.1613, 0.2903, 0.1613, 0.2903, 0.1935, 0.2903, 0.1935, 0.3226, 0.1613, 0.3226, 0.1613, 0.3226, 0.1935, 0.3226, 0.1935, 0.3548, 0.1613, 0.3548, 0.1613, 0.3548, 0.1935, 0.3548, 0.1935, 0.3871, 0.1613, 0.3871, 0.1613, 0.3871, 0.1935, 0.3871, 0.1935, 0.4194, 0.1613, 0.4194, 0.1613, 0.4194, 0.1935, 0.4194, 0.1935, 0.4516, 0.1613, 0.4516, 0.1613, 0.4516, 0.1935, 0.4516, 0.1935, 0.4839, 0.1613, 0.4839, 0.1935, 0.03226, 0.2258, 0.03226, 0.2258, 0.06452, 0.1935, 0.06452, 0.1935, 0.06452, 0.2258, 0.06452, 0.2258, 0.09677, 0.1935, 0.09677, 0.1935, 0.09677, 0.2258, 0.09677, 0.2258, 0.129, 0.1935, 0.129, 0.1935, 0.129, 0.2258, 0.129, 0.2258, 0.1613, 0.1935, 0.1613, 0.1935, 0.1613, 0.2258, 0.1613, 0.2258, 0.1935, 0.1935, 0.1935, 0.1935, 0.1935, 0.2258, 0.1935, 0.2258, 0.2258, 0.1935, 0.2258, 0.1935, 0.2258, 0.2258, 0.2258, 0.2258, 0.2581, 0.1935, 0.2581, 0.1935, 0.2581, 0.2258, 0.2581, 0.2258, 0.2903, 0.1935, 0.2903, 0.1935, 0.2903, 0.2258, 0.2903, 0.2258, 0.3226, 0.1935, 0.3226, 0.1935, 0.3226, 0.2258, 0.3226, 0.2258, 0.3548, 0.1935, 0.3548, 0.1935, 0.3548, 0.2258, 0.3548, 0.2258, 0.3871, 0.1935, 0.3871, 0.1935, 0.3871, 0.2258, 0.3871, 0.2258, 0.4194, 0.1935, 0.4194, 0.1935, 0.4194, 0.2258, 0.4194, 0.2258, 0.4516, 0.1935, 0.4516, 0.1935, 0.4516, 0.2258, 0.4516, 0.2258, 0.4839, 0.1935, 0.4839, 0.1935, 0.4839, 0.2258, 0.4839, 0.2258, 0.5161, 0.1935, 0.5161, 0.1935, 0.5161, 0.2258, 0.5161, 0.2258, 0.5484, 0.1935, 0.5484, 0.1935, 0.5484, 0.2258, 0.5484, 0.2258, 0.5806, 0.1935, 0.5806, 0.2258, 0.0, 0.2581, 0.0, 0.2581, 0.03226, 0.2258, 0.03226, 0.2258, 0.03226, 0.2581, 0.03226, 0.2581, 0.06452, 0.2258, 0.06452, 0.2258, 0.06452, 0.2581, 0.06452, 0.2581, 0.09677, 0.2258, 0.09677, 0.2258, 0.09677, 0.2581, 0.09677, 0.2581, 0.129, 0.2258, 0.129, 0.2258, 0.129, 0.2581, 0.129, 0.2581, 0.1613, 0.2258, 0.1613, 0.2258, 0.1613, 0.2581, 0.1613, 0.2581, 0.1935, 0.2258, 0.1935, 0.2258, 0.1935, 0.2581, 0.1935, 0.2581, 0.2258, 0.2258, 0.2258, 0.2258, 0.2258, 0.2581, 0.2258, 0.2581, 0.2581, 0.2258, 0.2581, 0.2258, 0.2581, 0.2581, 0.2581, 0.2581, 0.2903, 0.2258, 0.2903, 0.2258, 0.2903, 0.2581, 0.2903, 0.2581, 0.3226, 0.2258, 0.3226, 0.2258, 0.3226, 0.2581, 0.3226, 0.2581, 0.3548, 0.2258, 0.3548, 0.2258, 0.3548, 0.2581, 0.3548, 0.2581, 0.3871, 0.2258, 0.3871, 0.2258, 0.3871, 0.2581, 0.3871, 0.2581, 0.4194, 0.2258, 0.4194, 0.2258, 0.4194, 0.2581, 0.4194, 0.2581, 0.4516, 0.2258, 0.4516, 0.2258, 0.4516, 0.2581, 0.4516, 0.2581, 0.4839, 0.2258, 0.4839, 0.2258, 0.4839, 0.2581, 0.4839, 0.2581, 0.5161, 0.2258, 0.5161, 0.2258, 0.5161, 0.2581, 0.5161, 0.2581, 0.5484, 0.2258, 0.5484, 0.2258, 0.5484, 0.2581, 0.5484, 0.2581, 0.5806, 0.2258, 0.5806, 0.2581, 0.0, 0.2903, 0.0, 0.2903, 0.03226, 0.2581, 0.03226, 0.2581, 0.03226, 0.2903, 0.03226, 0.2903, 0.06452, 0.2581, 0.06452, 0.2581, 0.06452, 0.2903, 0.06452, 0.2903, 0.09677, 0.2581, 0.09677, 0.2581, 0.09677, 0.2903, 0.09677, 0.2903, 0.129, 0.2581, 0.129, 0.2581, 0.129, 0.2903, 0.129, 0.2903, 0.1613, 0.2581, 0.1613, 0.2581, 0.1613, 0.2903, 0.1613, 0.2903, 0.1935, 0.2581, 0.1935, 0.2581, 0.1935, 0.2903, 0.1935, 0.2903, 0.2258, 0.2581, 0.2258, 0.2581, 0.2258, 0.2903, 0.2258, 0.2903, 0.2581, 0.2581, 0.2581, 0.2581, 0.2581, 0.2903, 0.2581, 0.2903, 0.2903, 0.2581, 0.2903, 0.2581, 0.2903, 0.2903, 0.2903, 0.2903, 0.3226, 0.2581, 0.3226, 0.2581, 0.3226, 0.2903, 0.3226, 0.2903, 0.3548, 0.2581, 0.3548, 0.2581, 0.3548, 0.2903, 0.3548, 0.2903, 0.3871, 0.2581, 0.3871, 0.2581, 0.3871, 0.2903, 0.3871, 0.2903, 0.4194, 0.2581, 0.4194, 0.2581, 0.4194, 0.2903, 0.4194, 0.2903, 0.4516, 0.2581, 0.4516, 0.2581, 0.4516, 0.2903, 0.4516, 0.2903, 0.4839, 0.2581, 0.4839, 0.2581, 0.4839, 0.2903, 0.4839, 0.2903, 0.5161, 0.2581, 0.5161, 0.2581, 0.5161, 0.2903, 0.5161, 0.2903, 0.5484, 0.2581, 0.5484, 0.2581, 0.5484, 0.2903, 0.5484, 0.2903, 0.5806, 0.2581, 0.5806, 0.2903, 0.0, 0.3226, 0.0, 0.3226, 0.03226, 0.2903, 0.03226, 0.2903, 0.03226, 0.3226, 0.03226, 0.3226, 0.06452, 0.2903, 0.06452, 0.2903, 0.06452, 0.3226, 0.06452, 0.3226, 0.09677, 0.2903, 0.09677, 0.2903, 0.09677, 0.3226, 0.09677, 0.3226, 0.129, 0.2903, 0.129, 0.2903, 0.129, 0.3226, 0.129, 0.3226, 0.1613, 0.2903, 0.1613, 0.2903, 0.1613, 0.3226, 0.1613, 0.3226, 0.1935, 0.2903, 0.1935, 0.2903, 0.1935, 0.3226, 0.1935, 0.3226, 0.2258, 0.2903, 0.2258, 0.2903, 0.2258, 0.3226, 0.2258, 0.3226, 0.2581, 0.2903, 0.2581, 0.2903, 0.2581, 0.3226, 0.2581, 0.3226, 0.2903, 0.2903, 0.2903, 0.2903, 0.2903, 0.3226, 0.2903, 0.3226, 0.3226, 0.2903, 0.3226, 0.2903, 0.3226, 0.3226, 0.3226, 0.3226, 0.3548, 0.2903, 0.3548, 0.2903, 0.3548, 0.3226, 0.3548, 0.3226, 0.3871, 0.2903, 0.3871, 0.2903, 0.3871, 0.3226, 0.3871, 0.3226, 0.4194, 0.2903, 0.4194, 0.2903, 0.4194, 0.3226, 0.4194, 0.3226, 0.4516, 0.2903, 0.4516, 0.2903, 0.4516, 0.3226, 0.4516, 0.3226, 0.4839, 0.2903, 0.4839, 0.2903, 0.4839, 0.3226, 0.4839, 0.3226, 0.5161, 0.2903, 0.5161, 0.2903, 0.5161, 0.3226, 0.5161, 0.3226, 0.5484, 0.2903, 0.5484, 0.2903, 0.5484, 0.3226, 0.5484, 0.3226, 0.5806, 0.2903, 0.5806, 0.2903, 0.5806, 0.3226, 0.5806, 0.3226, 0.6129, 0.2903, 0.6129, 0.3226, 0.0, 0.3548, 0.0, 0.3548, 0.03226, 0.3226, 0.03226, 0.3226, 0.03226, 0.3548, 0.03226, 0.3548, 0.06452, 0.3226, 0.06452, 0.3226, 0.06452, 0.3548, 0.06452, 0.3548, 0.09677, 0.3226, 0.09677, 0.3226, 0.09677, 0.3548, 0.09677, 0.3548, 0.129, 0.3226, 0.129, 0.3226, 0.129, 0.3548, 0.129, 0.3548, 0.1613, 0.3226, 0.1613, 0.3226, 0.1613, 0.3548, 0.1613, 0.3548, 0.1935, 0.3226, 0.1935, 0.3226, 0.1935, 0.3548, 0.1935, 0.3548, 0.2258, 0.3226, 0.2258, 0.3226, 0.2258, 0.3548, 0.2258, 0.3548, 0.2581, 0.3226, 0.2581, 0.3226, 0.2581, 0.3548, 0.2581, 0.3548, 0.2903, 0.3226, 0.2903, 0.3226, 0.2903, 0.3548, 0.2903, 0.3548, 0.3226, 0.3226, 0.3226, 0.3226, 0.3226, 0.3548, 0.3226, 0.3548, 0.3548, 0.3226, 0.3548, 0.3226, 0.3548, 0.3548, 0.3548, 0.3548, 0.3871, 0.3226, 0.3871, 0.3226, 0.3871, 0.3548, 0.3871, 0.3548, 0.4194, 0.3226, 0.4194, 0.3226, 0.4194, 0.3548, 0.4194, 0.3548, 0.4516, 0.3226, 0.4516, 0.3226, 0.4516, 0.3548, 0.4516, 0.3548, 0.4839, 0.3226, 0.4839, 0.3226, 0.4839, 0.3548, 0.4839, 0.3548, 0.5161, 0.3226, 0.5161, 0.3226, 0.5161, 0.3548, 0.5161, 0.3548, 0.5484, 0.3226, 0.5484, 0.3226, 0.5484, 0.3548, 0.5484, 0.3548, 0.5806, 0.3226, 0.5806, 0.3226, 0.5806, 0.3548, 0.5806, 0.3548, 0.6129, 0.3226, 0.6129, 0.3548, 0.06452, 0.3871, 0.06452, 0.3871, 0.09677, 0.3548, 0.09677, 0.3548, 0.09677, 0.3871, 0.09677, 0.3871, 0.129, 0.3548, 0.129, 0.3548, 0.129, 0.3871, 0.129, 0.3871, 0.1613, 0.3548, 0.1613, 0.3548, 0.1613, 0.3871, 0.1613, 0.3871, 0.1935, 0.3548, 0.1935, 0.3548, 0.1935, 0.3871, 0.1935, 0.3871, 0.2258, 0.3548, 0.2258, 0.3548, 0.2258, 0.3871, 0.2258, 0.3871, 0.2581, 0.3548, 0.2581, 0.3548, 0.2581, 0.3871, 0.2581, 0.3871, 0.2903, 0.3548, 0.2903, 0.3548, 0.2903, 0.3871, 0.2903, 0.3871, 0.3226, 0.3548, 0.3226, 0.3548, 0.3226, 0.3871, 0.3226, 0.3871, 0.3548, 0.3548, 0.3548, 0.3548, 0.3548, 0.3871, 0.3548, 0.3871, 0.3871, 0.3548, 0.3871, 0.3548, 0.3871, 0.3871, 0.3871, 0.3871, 0.4194, 0.3548, 0.4194, 0.3548, 0.4194, 0.3871, 0.4194, 0.3871, 0.4516, 0.3548, 0.4516, 0.3548, 0.4516, 0.3871, 0.4516, 0.3871, 0.4839, 0.3548, 0.4839, 0.3548, 0.4839, 0.3871, 0.4839, 0.3871, 0.5161, 0.3548, 0.5161, 0.3548, 0.5161, 0.3871, 0.5161, 0.3871, 0.5484, 0.3548, 0.5484, 0.3548, 0.5484, 0.3871, 0.5484, 0.3871, 0.5806, 0.3548, 0.5806, 0.3548, 0.5806, 0.3871, 0.5806, 0.3871, 0.6129, 0.3548, 0.6129, 0.3548, 0.6129, 0.3871, 0.6129, 0.3871, 0.6452, 0.3548, 0.6452, 0.3871, 0.09677, 0.4194, 0.09677, 0.4194, 0.129, 0.3871, 0.129, 0.3871, 0.129, 0.4194, 0.129, 0.4194, 0.1613, 0.3871, 0.1613, 0.3871, 0.1613, 0.4194, 0.1613, 0.4194, 0.1935, 0.3871, 0.1935, 0.3871, 0.1935, 0.4194, 0.1935, 0.4194, 0.2258, 0.3871, 0.2258, 0.3871, 0.2258, 0.4194, 0.2258, 0.4194, 0.2581, 0.3871, 0.2581, 0.3871, 0.2581, 0.4194, 0.2581, 0.4194, 0.2903, 0.3871, 0.2903, 0.3871, 0.2903, 0.4194, 0.2903, 0.4194, 0.3226, 0.3871, 0.3226, 0.3871, 0.3226, 0.4194, 0.3226, 0.4194, 0.3548, 0.3871, 0.3548, 0.3871, 0.3548, 0.4194, 0.3548, 0.4194, 0.3871, 0.3871, 0.3871, 0.3871, 0.3871, 0.4194, 0.3871, 0.4194, 0.4194, 0.3871, 0.4194, 0.3871, 0.4194, 0.4194, 0.4194, 0.4194, 0.4516, 0.3871, 0.4516, 0.3871, 0.4516, 0.4194, 0.4516, 0.4194, 0.4839, 0.3871, 0.4839, 0.3871, 0.4839, 0.4194, 0.4839, 0.4194, 0.5161, 0.3871, 0.5161, 0.3871, 0.5161, 0.4194, 0.5161, 0.4194, 0.5484, 0.3871, 0.5484, 0.3871, 0.5484, 0.4194, 0.5484, 0.4194, 0.5806, 0.3871, 0.5806, 0.3871, 0.5806, 0.4194, 0.5806, 0.4194, 0.6129, 0.3871, 0.6129, 0.3871, 0.6129, 0.4194, 0.6129, 0.4194, 0.6452, 0.3871, 0.6452, 0.3871, 0.6452, 0.4194, 0.6452, 0.4194, 0.6774, 0.3871, 0.6774, 0.3871, 0.6774, 0.4194, 0.6774, 0.4194, 0.7097, 0.3871, 0.7097, 0.4194, 0.09677, 0.4516, 0.09677, 0.4516, 0.129, 0.4194, 0.129, 0.4194, 0.129, 0.4516, 0.129, 0.4516, 0.1613, 0.4194, 0.1613, 0.4194, 0.1613, 0.4516, 0.1613, 0.4516, 0.1935, 0.4194, 0.1935, 0.4194, 0.1935, 0.4516, 0.1935, 0.4516, 0.2258, 0.4194, 0.2258, 0.4194, 0.2258, 0.4516, 0.2258, 0.4516, 0.2581, 0.4194, 0.2581, 0.4194, 0.2581, 0.4516, 0.2581, 0.4516, 0.2903, 0.4194, 0.2903, 0.4194, 0.2903, 0.4516, 0.2903, 0.4516, 0.3226, 0.4194, 0.3226, 0.4194, 0.3226, 0.4516, 0.3226, 0.4516, 0.3548, 0.4194, 0.3548, 0.4194, 0.3548, 0.4516, 0.3548, 0.4516, 0.3871, 0.4194, 0.3871, 0.4194, 0.3871, 0.4516, 0.3871, 0.4516, 0.4194, 0.4194, 0.4194, 0.4194, 0.4194, 0.4516, 0.4194, 0.4516, 0.4516, 0.4194, 0.4516, 0.4194, 0.4516, 0.4516, 0.4516, 0.4516, 0.4839, 0.4194, 0.4839, 0.4194, 0.4839, 0.4516, 0.4839, 0.4516, 0.5161, 0.4194, 0.5161, 0.4194, 0.5161, 0.4516, 0.5161, 0.4516, 0.5484, 0.4194, 0.5484, 0.4194, 0.5484, 0.4516, 0.5484, 0.4516, 0.5806, 0.4194, 0.5806, 0.4194, 0.5806, 0.4516, 0.5806, 0.4516, 0.6129, 0.4194, 0.6129, 0.4194, 0.6129, 0.4516, 0.6129, 0.4516, 0.6452, 0.4194, 0.6452, 0.4194, 0.6452, 0.4516, 0.6452, 0.4516, 0.6774, 0.4194, 0.6774, 0.4194, 0.6774, 0.4516, 0.6774, 0.4516, 0.7097, 0.4194, 0.7097, 0.4194, 0.7097, 0.4516, 0.7097, 0.4516, 0.7419, 0.4194, 0.7419, 0.4194, 0.7419, 0.4516, 0.7419, 0.4516, 0.7742, 0.4194, 0.7742, 0.4516, 0.129, 0.4839, 0.129, 0.4839, 0.1613, 0.4516, 0.1613, 0.4516, 0.1613, 0.4839, 0.1613, 0.4839, 0.1935, 0.4516, 0.1935, 0.4516, 0.1935, 0.4839, 0.1935, 0.4839, 0.2258, 0.4516, 0.2258, 0.4516, 0.2258, 0.4839, 0.2258, 0.4839, 0.2581, 0.4516, 0.2581, 0.4516, 0.2581, 0.4839, 0.2581, 0.4839, 0.2903, 0.4516, 0.2903, 0.4516, 0.2903, 0.4839, 0.2903, 0.4839, 0.3226, 0.4516, 0.3226, 0.4516, 0.3226, 0.4839, 0.3226, 0.4839, 0.3548, 0.4516, 0.3548, 0.4516, 0.3548, 0.4839, 0.3548, 0.4839, 0.3871, 0.4516, 0.3871, 0.4516, 0.3871, 0.4839, 0.3871, 0.4839, 0.4194, 0.4516, 0.4194, 0.4516, 0.4194, 0.4839, 0.4194, 0.4839, 0.4516, 0.4516, 0.4516, 0.4516, 0.4516, 0.4839, 0.4516, 0.4839, 0.4839, 0.4516, 0.4839, 0.4516, 0.4839, 0.4839, 0.4839, 0.4839, 0.5161, 0.4516, 0.5161, 0.4516, 0.5161, 0.4839, 0.5161, 0.4839, 0.5484, 0.4516, 0.5484, 0.4516, 0.5484, 0.4839, 0.5484, 0.4839, 0.5806, 0.4516, 0.5806, 0.4516, 0.5806, 0.4839, 0.5806, 0.4839, 0.6129, 0.4516, 0.6129, 0.4516, 0.6129, 0.4839, 0.6129, 0.4839, 0.6452, 0.4516, 0.6452, 0.4516, 0.6452, 0.4839, 0.6452, 0.4839, 0.6774, 0.4516, 0.6774, 0.4516, 0.6774, 0.4839, 0.6774, 0.4839, 0.7097, 0.4516, 0.7097, 0.4516, 0.7097, 0.4839, 0.7097, 0.4839, 0.7419, 0.4516, 0.7419, 0.4516, 0.7419, 0.4839, 0.7419, 0.4839, 0.7742, 0.4516, 0.7742, 0.4516, 0.7742, 0.4839, 0.7742, 0.4839, 0.8065, 0.4516, 0.8065, 0.4516, 0.8065, 0.4839, 0.8065, 0.4839, 0.8387, 0.4516, 0.8387, 0.4516, 0.8387, 0.4839, 0.8387, 0.4839, 0.871, 0.4516, 0.871, 0.4516, 0.871, 0.4839, 0.871, 0.4839, 0.9032, 0.4516, 0.9032, 0.4839, 0.129, 0.5161, 0.129, 0.5161, 0.1613, 0.4839, 0.1613, 0.4839, 0.1613, 0.5161, 0.1613, 0.5161, 0.1935, 0.4839, 0.1935, 0.4839, 0.1935, 0.5161, 0.1935, 0.5161, 0.2258, 0.4839, 0.2258, 0.4839, 0.2258, 0.5161, 0.2258, 0.5161, 0.2581, 0.4839, 0.2581, 0.4839, 0.2581, 0.5161, 0.2581, 0.5161, 0.2903, 0.4839, 0.2903, 0.4839, 0.2903, 0.5161, 0.2903, 0.5161, 0.3226, 0.4839, 0.3226, 0.4839, 0.3226, 0.5161, 0.3226, 0.5161, 0.3548, 0.4839, 0.3548, 0.4839, 0.3548, 0.5161, 0.3548, 0.5161, 0.3871, 0.4839, 0.3871, 0.4839, 0.3871, 0.5161, 0.3871, 0.5161, 0.4194, 0.4839, 0.4194, 0.4839, 0.4194, 0.5161, 0.4194, 0.5161, 0.4516, 0.4839, 0.4516, 0.4839, 0.4516, 0.5161, 0.4516, 0.5161, 0.4839, 0.4839, 0.4839, 0.4839, 0.4839, 0.5161, 0.4839, 0.5161, 0.5161, 0.4839, 0.5161, 0.4839, 0.5161, 0.5161, 0.5161, 0.5161, 0.5484, 0.4839, 0.5484, 0.4839, 0.5484, 0.5161, 0.5484, 0.5161, 0.5806, 0.4839, 0.5806, 0.4839, 0.5806, 0.5161, 0.5806, 0.5161, 0.6129, 0.4839, 0.6129, 0.4839, 0.6129, 0.5161, 0.6129, 0.5161, 0.6452, 0.4839, 0.6452, 0.4839, 0.6452, 0.5161, 0.6452, 0.5161, 0.6774, 0.4839, 0.6774, 0.4839, 0.6774, 0.5161, 0.6774, 0.5161, 0.7097, 0.4839, 0.7097, 0.4839, 0.7097, 0.5161, 0.7097, 0.5161, 0.7419, 0.4839, 0.7419, 0.4839, 0.7419, 0.5161, 0.7419, 0.5161, 0.7742, 0.4839, 0.7742, 0.4839, 0.7742, 0.5161, 0.7742, 0.5161, 0.8065, 0.4839, 0.8065, 0.4839, 0.8065, 0.5161, 0.8065, 0.5161, 0.8387, 0.4839, 0.8387, 0.4839, 0.8387, 0.5161, 0.8387, 0.5161, 0.871, 0.4839, 0.871, 0.4839, 0.871, 0.5161, 0.871, 0.5161, 0.9032, 0.4839, 0.9032, 0.4839, 0.9032, 0.5161, 0.9032, 0.5161, 0.9355, 0.4839, 0.9355, 0.4839, 0.9355, 0.5161, 0.9355, 0.5161, 0.9677, 0.4839, 0.9677, 0.5161, 0.129, 0.5484, 0.129, 0.5484, 0.1613, 0.5161, 0.1613, 0.5161, 0.1613, 0.5484, 0.1613, 0.5484, 0.1935, 0.5161, 0.1935, 0.5161, 0.1935, 0.5484, 0.1935, 0.5484, 0.2258, 0.5161, 0.2258, 0.5161, 0.2258, 0.5484, 0.2258, 0.5484, 0.2581, 0.5161, 0.2581, 0.5161, 0.2581, 0.5484, 0.2581, 0.5484, 0.2903, 0.5161, 0.2903, 0.5161, 0.2903, 0.5484, 0.2903, 0.5484, 0.3226, 0.5161, 0.3226, 0.5161, 0.3226, 0.5484, 0.3226, 0.5484, 0.3548, 0.5161, 0.3548, 0.5161, 0.3548, 0.5484, 0.3548, 0.5484, 0.3871, 0.5161, 0.3871, 0.5161, 0.3871, 0.5484, 0.3871, 0.5484, 0.4194, 0.5161, 0.4194, 0.5161, 0.4194, 0.5484, 0.4194, 0.5484, 0.4516, 0.5161, 0.4516, 0.5161, 0.4516, 0.5484, 0.4516, 0.5484, 0.4839, 0.5161, 0.4839, 0.5161, 0.4839, 0.5484, 0.4839, 0.5484, 0.5161, 0.5161, 0.5161, 0.5161, 0.5161, 0.5484, 0.5161, 0.5484, 0.5484, 0.5161, 0.5484, 0.5161, 0.5484, 0.5484, 0.5484, 0.5484, 0.5806, 0.5161, 0.5806, 0.5161, 0.5806, 0.5484, 0.5806, 0.5484, 0.6129, 0.5161, 0.6129, 0.5161, 0.6129, 0.5484, 0.6129, 0.5484, 0.6452, 0.5161, 0.6452, 0.5161, 0.6452, 0.5484, 0.6452, 0.5484, 0.6774, 0.5161, 0.6774, 0.5161, 0.6774, 0.5484, 0.6774, 0.5484, 0.7097, 0.5161, 0.7097, 0.5161, 0.7097, 0.5484, 0.7097, 0.5484, 0.7419, 0.5161, 0.7419, 0.5161, 0.7419, 0.5484, 0.7419, 0.5484, 0.7742, 0.5161, 0.7742, 0.5161, 0.7742, 0.5484, 0.7742, 0.5484, 0.8065, 0.5161, 0.8065, 0.5161, 0.8065, 0.5484, 0.8065, 0.5484, 0.8387, 0.5161, 0.8387, 0.5161, 0.8387, 0.5484, 0.8387, 0.5484, 0.871, 0.5161, 0.871, 0.5161, 0.871, 0.5484, 0.871, 0.5484, 0.9032, 0.5161, 0.9032, 0.5161, 0.9032, 0.5484, 0.9032, 0.5484, 0.9355, 0.5161, 0.9355, 0.5161, 0.9355, 0.5484, 0.9355, 0.5484, 0.9677, 0.5161, 0.9677, 0.5484, 0.129, 0.5806, 0.129, 0.5806, 0.1613, 0.5484, 0.1613, 0.5484, 0.1613, 0.5806, 0.1613, 0.5806, 0.1935, 0.5484, 0.1935, 0.5484, 0.1935, 0.5806, 0.1935, 0.5806, 0.2258, 0.5484, 0.2258, 0.5484, 0.2258, 0.5806, 0.2258, 0.5806, 0.2581, 0.5484, 0.2581, 0.5484, 0.2581, 0.5806, 0.2581, 0.5806, 0.2903, 0.5484, 0.2903, 0.5484, 0.2903, 0.5806, 0.2903, 0.5806, 0.3226, 0.5484, 0.3226, 0.5484, 0.3226, 0.5806, 0.3226, 0.5806, 0.3548, 0.5484, 0.3548, 0.5484, 0.3548, 0.5806, 0.3548, 0.5806, 0.3871, 0.5484, 0.3871, 0.5484, 0.3871, 0.5806, 0.3871, 0.5806, 0.4194, 0.5484, 0.4194, 0.5484, 0.4194, 0.5806, 0.4194, 0.5806, 0.4516, 0.5484, 0.4516, 0.5484, 0.4516, 0.5806, 0.4516, 0.5806, 0.4839, 0.5484, 0.4839, 0.5484, 0.4839, 0.5806, 0.4839, 0.5806, 0.5161, 0.5484, 0.5161, 0.5484, 0.5161, 0.5806, 0.5161, 0.5806, 0.5484, 0.5484, 0.5484, 0.5484, 0.5484, 0.5806, 0.5484, 0.5806, 0.5806, 0.5484, 0.5806, 0.5484, 0.5806, 0.5806, 0.5806, 0.5806, 0.6129, 0.5484, 0.6129, 0.5484, 0.6129, 0.5806, 0.6129, 0.5806, 0.6452, 0.5484, 0.6452, 0.5484, 0.6452, 0.5806, 0.6452, 0.5806, 0.6774, 0.5484, 0.6774, 0.5484, 0.6774, 0.5806, 0.6774, 0.5806, 0.7097, 0.5484, 0.7097, 0.5484, 0.7097, 0.5806, 0.7097, 0.5806, 0.7419, 0.5484, 0.7419, 0.5484, 0.7419, 0.5806, 0.7419, 0.5806, 0.7742, 0.5484, 0.7742, 0.5484, 0.7742, 0.5806, 0.7742, 0.5806, 0.8065, 0.5484, 0.8065, 0.5484, 0.8065, 0.5806, 0.8065, 0.5806, 0.8387, 0.5484, 0.8387, 0.5484, 0.8387, 0.5806, 0.8387, 0.5806, 0.871, 0.5484, 0.871, 0.5484, 0.871, 0.5806, 0.871, 0.5806, 0.9032, 0.5484, 0.9032, 0.5484, 0.9032, 0.5806, 0.9032, 0.5806, 0.9355, 0.5484, 0.9355, 0.5484, 0.9355, 0.5806, 0.9355, 0.5806, 0.9677, 0.5484, 0.9677, 0.5806, 0.1613, 0.6129, 0.1613, 0.6129, 0.1935, 0.5806, 0.1935, 0.5806, 0.1935, 0.6129, 0.1935, 0.6129, 0.2258, 0.5806, 0.2258, 0.5806, 0.2258, 0.6129, 0.2258, 0.6129, 0.2581, 0.5806, 0.2581, 0.5806, 0.2581, 0.6129, 0.2581, 0.6129, 0.2903, 0.5806, 0.2903, 0.5806, 0.2903, 0.6129, 0.2903, 0.6129, 0.3226, 0.5806, 0.3226, 0.5806, 0.3226, 0.6129, 0.3226, 0.6129, 0.3548, 0.5806, 0.3548, 0.5806, 0.3548, 0.6129, 0.3548, 0.6129, 0.3871, 0.5806, 0.3871, 0.5806, 0.3871, 0.6129, 0.3871, 0.6129, 0.4194, 0.5806, 0.4194, 0.5806, 0.4194, 0.6129, 0.4194, 0.6129, 0.4516, 0.5806, 0.4516, 0.5806, 0.4516, 0.6129, 0.4516, 0.6129, 0.4839, 0.5806, 0.4839, 0.5806, 0.4839, 0.6129, 0.4839, 0.6129, 0.5161, 0.5806, 0.5161, 0.5806, 0.5161, 0.6129, 0.5161, 0.6129, 0.5484, 0.5806, 0.5484, 0.5806, 0.5484, 0.6129, 0.5484, 0.6129, 0.5806, 0.5806, 0.5806, 0.5806, 0.5806, 0.6129, 0.5806, 0.6129, 0.6129, 0.5806, 0.6129, 0.5806, 0.6129, 0.6129, 0.6129, 0.6129, 0.6452, 0.5806, 0.6452, 0.5806, 0.6452, 0.6129, 0.6452, 0.6129, 0.6774, 0.5806, 0.6774, 0.5806, 0.6774, 0.6129, 0.6774, 0.6129, 0.7097, 0.5806, 0.7097, 0.5806, 0.7097, 0.6129, 0.7097, 0.6129, 0.7419, 0.5806, 0.7419, 0.5806, 0.7419, 0.6129, 0.7419, 0.6129, 0.7742, 0.5806, 0.7742, 0.5806, 0.7742, 0.6129, 0.7742, 0.6129, 0.8065, 0.5806, 0.8065, 0.5806, 0.8065, 0.6129, 0.8065, 0.6129, 0.8387, 0.5806, 0.8387, 0.5806, 0.8387, 0.6129, 0.8387, 0.6129, 0.871, 0.5806, 0.871, 0.5806, 0.871, 0.6129, 0.871, 0.6129, 0.9032, 0.5806, 0.9032, 0.5806, 0.9032, 0.6129, 0.9032, 0.6129, 0.9355, 0.5806, 0.9355, 0.5806, 0.9355, 0.6129, 0.9355, 0.6129, 0.9677, 0.5806, 0.9677, 0.6129, 0.1935, 0.6452, 0.1935, 0.6452, 0.2258, 0.6129, 0.2258, 0.6129, 0.2258, 0.6452, 0.2258, 0.6452, 0.2581, 0.6129, 0.2581, 0.6129, 0.2581, 0.6452, 0.2581, 0.6452, 0.2903, 0.6129, 0.2903, 0.6129, 0.2903, 0.6452, 0.2903, 0.6452, 0.3226, 0.6129, 0.3226, 0.6129, 0.3226, 0.6452, 0.3226, 0.6452, 0.3548, 0.6129, 0.3548, 0.6129, 0.3548, 0.6452, 0.3548, 0.6452, 0.3871, 0.6129, 0.3871, 0.6129, 0.3871, 0.6452, 0.3871, 0.6452, 0.4194, 0.6129, 0.4194, 0.6129, 0.4194, 0.6452, 0.4194, 0.6452, 0.4516, 0.6129, 0.4516, 0.6129, 0.4516, 0.6452, 0.4516, 0.6452, 0.4839, 0.6129, 0.4839, 0.6129, 0.4839, 0.6452, 0.4839, 0.6452, 0.5161, 0.6129, 0.5161, 0.6129, 0.5161, 0.6452, 0.5161, 0.6452, 0.5484, 0.6129, 0.5484, 0.6129, 0.5484, 0.6452, 0.5484, 0.6452, 0.5806, 0.6129, 0.5806, 0.6129, 0.5806, 0.6452, 0.5806, 0.6452, 0.6129, 0.6129, 0.6129, 0.6129, 0.6129, 0.6452, 0.6129, 0.6452, 0.6452, 0.6129, 0.6452, 0.6129, 0.6452, 0.6452, 0.6452, 0.6452, 0.6774, 0.6129, 0.6774, 0.6129, 0.6774, 0.6452, 0.6774, 0.6452, 0.7097, 0.6129, 0.7097, 0.6129, 0.7097, 0.6452, 0.7097, 0.6452, 0.7419, 0.6129, 0.7419, 0.6129, 0.7419, 0.6452, 0.7419, 0.6452, 0.7742, 0.6129, 0.7742, 0.6129, 0.7742, 0.6452, 0.7742, 0.6452, 0.8065, 0.6129, 0.8065, 0.6129, 0.8065, 0.6452, 0.8065, 0.6452, 0.8387, 0.6129, 0.8387, 0.6129, 0.8387, 0.6452, 0.8387, 0.6452, 0.871, 0.6129, 0.871, 0.6129, 0.871, 0.6452, 0.871, 0.6452, 0.9032, 0.6129, 0.9032, 0.6129, 0.9032, 0.6452, 0.9032, 0.6452, 0.9355, 0.6129, 0.9355, 0.6129, 0.9355, 0.6452, 0.9355, 0.6452, 0.9677, 0.6129, 0.9677, 0.6452, 0.2903, 0.6774, 0.2903, 0.6774, 0.3226, 0.6452, 0.3226, 0.6452, 0.3226, 0.6774, 0.3226, 0.6774, 0.3548, 0.6452, 0.3548, 0.6452, 0.3548, 0.6774, 0.3548, 0.6774, 0.3871, 0.6452, 0.3871, 0.6452, 0.3871, 0.6774, 0.3871, 0.6774, 0.4194, 0.6452, 0.4194, 0.6452, 0.4194, 0.6774, 0.4194, 0.6774, 0.4516, 0.6452, 0.4516, 0.6452, 0.4516, 0.6774, 0.4516, 0.6774, 0.4839, 0.6452, 0.4839, 0.6452, 0.4839, 0.6774, 0.4839, 0.6774, 0.5161, 0.6452, 0.5161, 0.6452, 0.5161, 0.6774, 0.5161, 0.6774, 0.5484, 0.6452, 0.5484, 0.6452, 0.5484, 0.6774, 0.5484, 0.6774, 0.5806, 0.6452, 0.5806, 0.6452, 0.5806, 0.6774, 0.5806, 0.6774, 0.6129, 0.6452, 0.6129, 0.6452, 0.6129, 0.6774, 0.6129, 0.6774, 0.6452, 0.6452, 0.6452, 0.6452, 0.6452, 0.6774, 0.6452, 0.6774, 0.6774, 0.6452, 0.6774, 0.6452, 0.6774, 0.6774, 0.6774, 0.6774, 0.7097, 0.6452, 0.7097, 0.6452, 0.7097, 0.6774, 0.7097, 0.6774, 0.7419, 0.6452, 0.7419, 0.6452, 0.7419, 0.6774, 0.7419, 0.6774, 0.7742, 0.6452, 0.7742, 0.6452, 0.7742, 0.6774, 0.7742, 0.6774, 0.8065, 0.6452, 0.8065, 0.6452, 0.8065, 0.6774, 0.8065, 0.6774, 0.8387, 0.6452, 0.8387, 0.6452, 0.8387, 0.6774, 0.8387, 0.6774, 0.871, 0.6452, 0.871, 0.6452, 0.871, 0.6774, 0.871, 0.6774, 0.9032, 0.6452, 0.9032, 0.6452, 0.9032, 0.6774, 0.9032, 0.6774, 0.9355, 0.6452, 0.9355, 0.6452, 0.9355, 0.6774, 0.9355, 0.6774, 0.9677, 0.6452, 0.9677, 0.6774, 0.3226, 0.7097, 0.3226, 0.7097, 0.3548, 0.6774, 0.3548, 0.6774, 0.3548, 0.7097, 0.3548, 0.7097, 0.3871, 0.6774, 0.3871, 0.6774, 0.3871, 0.7097, 0.3871, 0.7097, 0.4194, 0.6774, 0.4194, 0.6774, 0.4194, 0.7097, 0.4194, 0.7097, 0.4516, 0.6774, 0.4516, 0.6774, 0.4516, 0.7097, 0.4516, 0.7097, 0.4839, 0.6774, 0.4839, 0.6774, 0.4839, 0.7097, 0.4839, 0.7097, 0.5161, 0.6774, 0.5161, 0.6774, 0.5161, 0.7097, 0.5161, 0.7097, 0.5484, 0.6774, 0.5484, 0.6774, 0.5484, 0.7097, 0.5484, 0.7097, 0.5806, 0.6774, 0.5806, 0.6774, 0.5806, 0.7097, 0.5806, 0.7097, 0.6129, 0.6774, 0.6129, 0.6774, 0.6129, 0.7097, 0.6129, 0.7097, 0.6452, 0.6774, 0.6452, 0.6774, 0.6452, 0.7097, 0.6452, 0.7097, 0.6774, 0.6774, 0.6774, 0.6774, 0.6774, 0.7097, 0.6774, 0.7097, 0.7097, 0.6774, 0.7097, 0.6774, 0.7097, 0.7097, 0.7097, 0.7097, 0.7419, 0.6774, 0.7419, 0.6774, 0.7419, 0.7097, 0.7419, 0.7097, 0.7742, 0.6774, 0.7742, 0.6774, 0.7742, 0.7097, 0.7742, 0.7097, 0.8065, 0.6774, 0.8065, 0.6774, 0.8065, 0.7097, 0.8065, 0.7097, 0.8387, 0.6774, 0.8387, 0.6774, 0.8387, 0.7097, 0.8387, 0.7097, 0.871, 0.6774, 0.871, 0.6774, 0.871, 0.7097, 0.871, 0.7097, 0.9032, 0.6774, 0.9032, 0.6774, 0.9032, 0.7097, 0.9032, 0.7097, 0.9355, 0.6774, 0.9355, 0.6774, 0.9355, 0.7097, 0.9355, 0.7097, 0.9677, 0.6774, 0.9677, 0.7097, 0.3548, 0.7419, 0.3548, 0.7419, 0.3871, 0.7097, 0.3871, 0.7097, 0.3871, 0.7419, 0.3871, 0.7419, 0.4194, 0.7097, 0.4194, 0.7097, 0.4194, 0.7419, 0.4194, 0.7419, 0.4516, 0.7097, 0.4516, 0.7097, 0.4516, 0.7419, 0.4516, 0.7419, 0.4839, 0.7097, 0.4839, 0.7097, 0.4839, 0.7419, 0.4839, 0.7419, 0.5161, 0.7097, 0.5161, 0.7097, 0.5161, 0.7419, 0.5161, 0.7419, 0.5484, 0.7097, 0.5484, 0.7097, 0.5484, 0.7419, 0.5484, 0.7419, 0.5806, 0.7097, 0.5806, 0.7097, 0.5806, 0.7419, 0.5806, 0.7419, 0.6129, 0.7097, 0.6129, 0.7097, 0.6129, 0.7419, 0.6129, 0.7419, 0.6452, 0.7097, 0.6452, 0.7097, 0.6452, 0.7419, 0.6452, 0.7419, 0.6774, 0.7097, 0.6774, 0.7097, 0.6774, 0.7419, 0.6774, 0.7419, 0.7097, 0.7097, 0.7097, 0.7097, 0.7097, 0.7419, 0.7097, 0.7419, 0.7419, 0.7097, 0.7419, 0.7097, 0.7419, 0.7419, 0.7419, 0.7419, 0.7742, 0.7097, 0.7742, 0.7097, 0.7742, 0.7419, 0.7742, 0.7419, 0.8065, 0.7097, 0.8065, 0.7097, 0.8065, 0.7419, 0.8065, 0.7419, 0.8387, 0.7097, 0.8387, 0.7097, 0.8387, 0.7419, 0.8387, 0.7419, 0.871, 0.7097, 0.871, 0.7097, 0.871, 0.7419, 0.871, 0.7419, 0.9032, 0.7097, 0.9032, 0.7097, 0.9032, 0.7419, 0.9032, 0.7419, 0.9355, 0.7097, 0.9355, 0.7097, 0.9355, 0.7419, 0.9355, 0.7419, 0.9677, 0.7097, 0.9677, 0.7419, 0.3548, 0.7742, 0.3548, 0.7742, 0.3871, 0.7419, 0.3871, 0.7419, 0.3871, 0.7742, 0.3871, 0.7742, 0.4194, 0.7419, 0.4194, 0.7419, 0.4194, 0.7742, 0.4194, 0.7742, 0.4516, 0.7419, 0.4516, 0.7419, 0.4516, 0.7742, 0.4516, 0.7742, 0.4839, 0.7419, 0.4839, 0.7419, 0.4839, 0.7742, 0.4839, 0.7742, 0.5161, 0.7419, 0.5161, 0.7419, 0.5161, 0.7742, 0.5161, 0.7742, 0.5484, 0.7419, 0.5484, 0.7419, 0.5484, 0.7742, 0.5484, 0.7742, 0.5806, 0.7419, 0.5806, 0.7419, 0.5806, 0.7742, 0.5806, 0.7742, 0.6129, 0.7419, 0.6129, 0.7419, 0.6129, 0.7742, 0.6129, 0.7742, 0.6452, 0.7419, 0.6452, 0.7419, 0.6452, 0.7742, 0.6452, 0.7742, 0.6774, 0.7419, 0.6774, 0.7419, 0.6774, 0.7742, 0.6774, 0.7742, 0.7097, 0.7419, 0.7097, 0.7419, 0.7097, 0.7742, 0.7097, 0.7742, 0.7419, 0.7419, 0.7419, 0.7419, 0.7419, 0.7742, 0.7419, 0.7742, 0.7742, 0.7419, 0.7742, 0.7419, 0.7742, 0.7742, 0.7742, 0.7742, 0.8065, 0.7419, 0.8065, 0.7419, 0.8065, 0.7742, 0.8065, 0.7742, 0.8387, 0.7419, 0.8387, 0.7419, 0.8387, 0.7742, 0.8387, 0.7742, 0.871, 0.7419, 0.871, 0.7419, 0.871, 0.7742, 0.871, 0.7742, 0.9032, 0.7419, 0.9032, 0.7742, 0.3548, 0.8065, 0.3548, 0.8065, 0.3871, 0.7742, 0.3871, 0.7742, 0.3871, 0.8065, 0.3871, 0.8065, 0.4194, 0.7742, 0.4194, 0.7742, 0.4194, 0.8065, 0.4194, 0.8065, 0.4516, 0.7742, 0.4516, 0.7742, 0.4516, 0.8065, 0.4516, 0.8065, 0.4839, 0.7742, 0.4839, 0.7742, 0.4839, 0.8065, 0.4839, 0.8065, 0.5161, 0.7742, 0.5161, 0.7742, 0.5161, 0.8065, 0.5161, 0.8065, 0.5484, 0.7742, 0.5484, 0.7742, 0.5484, 0.8065, 0.5484, 0.8065, 0.5806, 0.7742, 0.5806, 0.7742, 0.5806, 0.8065, 0.5806, 0.8065, 0.6129, 0.7742, 0.6129, 0.7742, 0.6129, 0.8065, 0.6129, 0.8065, 0.6452, 0.7742, 0.6452, 0.7742, 0.6452, 0.8065, 0.6452, 0.8065, 0.6774, 0.7742, 0.6774, 0.7742, 0.6774, 0.8065, 0.6774, 0.8065, 0.7097, 0.7742, 0.7097, 0.7742, 0.7097, 0.8065, 0.7097, 0.8065, 0.7419, 0.7742, 0.7419, 0.7742, 0.7419, 0.8065, 0.7419, 0.8065, 0.7742, 0.7742, 0.7742, 0.7742, 0.7742, 0.8065, 0.7742, 0.8065, 0.8065, 0.7742, 0.8065, 0.7742, 0.8065, 0.8065, 0.8065, 0.8065, 0.8387, 0.7742, 0.8387, 0.8065, 0.3548, 0.8387, 0.3548, 0.8387, 0.3871, 0.8065, 0.3871, 0.8065, 0.3871, 0.8387, 0.3871, 0.8387, 0.4194, 0.8065, 0.4194, 0.8065, 0.4194, 0.8387, 0.4194, 0.8387, 0.4516, 0.8065, 0.4516, 0.8065, 0.4516, 0.8387, 0.4516, 0.8387, 0.4839, 0.8065, 0.4839, 0.8065, 0.4839, 0.8387, 0.4839, 0.8387, 0.5161, 0.8065, 0.5161, 0.8065, 0.6129, 0.8387, 0.6129, 0.8387, 0.6452, 0.8065, 0.6452, 0.8065, 0.6452, 0.8387, 0.6452, 0.8387, 0.6774, 0.8065, 0.6774, 0.8065, 0.6774, 0.8387, 0.6774, 0.8387, 0.7097, 0.8065, 0.7097, 0.8065, 0.7097, 0.8387, 0.7097, 0.8387, 0.7419, 0.8065, 0.7419, 0.8065, 0.7419, 0.8387, 0.7419, 0.8387, 0.7742, 0.8065, 0.7742, 0.8387, 0.3548, 0.871, 0.3548, 0.871, 0.3871, 0.8387, 0.3871, 0.8387, 0.6452, 0.871, 0.6452, 0.871, 0.6774, 0.8387, 0.6774, 0.8387, 0.6774, 0.871, 0.6774, 0.871, 0.7097, 0.8387, 0.7097, 0.8387, 0.7097, 0.871, 0.7097, 0.871, 0.7419, 0.8387, 0.7419, 0.8387, 0.7419, 0.871, 0.7419, 0.871, 0.7742, 0.8387, 0.7742, 0.871, 0.6452, 0.9032, 0.6452, 0.9032, 0.6774, 0.871, 0.6774, 0.871, 0.6774, 0.9032, 0.6774, 0.9032, 0.7097, 0.871, 0.7097, 0.871, 0.7097, 0.9032, 0.7097, 0.9032, 0.7419, 0.871, 0.7419, 0.871, 0.7419, 0.9032, 0.7419, 0.9032, 0.7742, 0.871, 0.7742, 0.9032, 0.6774, 0.9355, 0.6774, 0.9355, 0.7097, 0.9032, 0.7097])
me_plane.materials.append(mat_pink)
me_plane.update()
me_plane_001 = bpy.data.meshes.new('Plane.001')
me_plane_001.from_pydata([(-1.0, -1.0, 0.0), (1.0, -1.0, 0.0), (-1.0, 1.0, 0.0), (1.0, 1.0, 0.0)], [], [(0, 1, 3, 2)])
_uv = me_plane_001.uv_layers.new(name='UVMap')
_uv.uv.foreach_set('vector', [0.0, 0.0, 1.0, 0.0, 1.0, 1.0, 0.0, 1.0])
me_plane_001.materials.append(mat_lighter_pink)
me_plane_001.update()
me_cube_001 = bpy.data.meshes.new('Cube.001')
me_cube_001.from_pydata([(-0.127, -0.8051, -0.3523), (-0.127, 0.8051, -0.3523), (0.127, -0.8051, -0.3523), (0.127, 0.8051, -0.3523), (-0.127, -0.8051, -0.3073), (-0.127, -0.1455, 0.3523), (-0.127, -0.8019, -0.2427), (-0.127, -0.7924, -0.1786), (-0.127, -0.7767, -0.1158), (-0.127, -0.7549, -0.0549), (-0.127, -0.7272, 0.003615), (-0.127, -0.694, 0.05914), (-0.127, -0.6554, 0.1111), (-0.127, -0.6119, 0.1591), (-0.127, -0.564, 0.2026), (-0.127, -0.512, 0.2411), (-0.127, -0.4565, 0.2744), (-0.127, -0.3979, 0.3021), (-0.127, -0.337, 0.3239), (-0.127, -0.2742, 0.3396), (-0.127, -0.2102, 0.3491), (-0.127, 0.1455, 0.3523), (-0.127, 0.8051, -0.3073), (-0.127, 0.2102, 0.3491), (-0.127, 0.2742, 0.3396), (-0.127, 0.337, 0.3239), (-0.127, 0.3979, 0.3021), (-0.127, 0.4565, 0.2744), (-0.127, 0.512, 0.2411), (-0.127, 0.564, 0.2026), (-0.127, 0.6119, 0.1591), (-0.127, 0.6554, 0.1111), (-0.127, 0.694, 0.05914), (-0.127, 0.7272, 0.003615), (-0.127, 0.7549, -0.0549), (-0.127, 0.7767, -0.1158), (-0.127, 0.7924, -0.1786), (-0.127, 0.8019, -0.2427), (0.127, -0.1455, 0.3523), (0.127, -0.8051, -0.3073), (0.127, -0.2102, 0.3491), (0.127, -0.2742, 0.3396), (0.127, -0.337, 0.3239), (0.127, -0.3979, 0.3021), (0.127, -0.4565, 0.2744), (0.127, -0.512, 0.2411), (0.127, -0.564, 0.2026), (0.127, -0.6119, 0.1591), (0.127, -0.6554, 0.1111), (0.127, -0.694, 0.05914), (0.127, -0.7272, 0.003615), (0.127, -0.7549, -0.0549), (0.127, -0.7767, -0.1158), (0.127, -0.7924, -0.1786), (0.127, -0.8019, -0.2427), (0.127, 0.8051, -0.3073), (0.127, 0.1455, 0.3523), (0.127, 0.8019, -0.2427), (0.127, 0.7924, -0.1786), (0.127, 0.7767, -0.1158), (0.127, 0.7549, -0.0549), (0.127, 0.7272, 0.003615), (0.127, 0.694, 0.05914), (0.127, 0.6554, 0.1111), (0.127, 0.6119, 0.1591), (0.127, 0.564, 0.2026), (0.127, 0.512, 0.2411), (0.127, 0.4565, 0.2744), (0.127, 0.3979, 0.3021), (0.127, 0.337, 0.3239), (0.127, 0.2742, 0.3396), (0.127, 0.2102, 0.3491), (-0.4953, 0.4953, 0.8395), (0.1266, 0.4953, 0.8395), (-0.4953, 0.4929, 0.7909), (0.1266, 0.4929, 0.7909), (-0.4953, 0.4858, 0.7428), (0.1266, 0.4858, 0.7428), (-0.4953, 0.474, 0.6957), (0.1266, 0.474, 0.6957), (-0.4953, 0.4576, 0.6499), (0.1266, 0.4576, 0.6499), (-0.4953, 0.4368, 0.606), (0.1266, 0.4368, 0.606), (-0.4953, 0.4118, 0.5643), (0.1266, 0.4118, 0.5643), (-0.4953, 0.3829, 0.5252), (0.1266, 0.3829, 0.5252), (-0.4953, 0.3502, 0.4892), (0.1266, 0.3502, 0.4892), (-0.4953, 0.3142, 0.4566), (0.1266, 0.3142, 0.4566), (-0.4953, 0.2752, 0.4276), (0.1266, 0.2752, 0.4276), (-0.4953, 0.2335, 0.4026), (0.1266, 0.2335, 0.4026), (-0.4953, 0.1895, 0.3819), (0.1266, 0.1895, 0.3819), (-0.4953, 0.1438, 0.3655), (0.1266, 0.1438, 0.3655), (-0.4953, 0.09663, 0.3537), (0.1266, 0.09663, 0.3537), (-0.4953, 0.04855, 0.3465), (0.1266, 0.04855, 0.3465), (-0.4953, -1.611e-09, 0.3442), (0.1266, -1.611e-09, 0.3442), (-0.4953, -0.04855, 0.3465), (0.1266, -0.04855, 0.3465), (-0.4953, -0.09663, 0.3537), (0.1266, -0.09663, 0.3537), (-0.4953, -0.1438, 0.3655), (0.1266, -0.1438, 0.3655), (-0.4953, -0.1895, 0.3819), (0.1266, -0.1895, 0.3819), (-0.4953, -0.2335, 0.4026), (0.1266, -0.2335, 0.4026), (-0.4953, -0.2752, 0.4276), (0.1266, -0.2752, 0.4276), (-0.4953, -0.3142, 0.4566), (0.1266, -0.3142, 0.4566), (-0.4953, -0.3502, 0.4892), (0.1266, -0.3502, 0.4892), (-0.4953, -0.3829, 0.5252), (0.1266, -0.3829, 0.5252), (-0.4953, -0.4118, 0.5643), (0.1266, -0.4118, 0.5643), (-0.4953, -0.4368, 0.606), (0.1266, -0.4368, 0.606), (-0.4953, -0.4576, 0.6499), (0.1266, -0.4576, 0.6499), (-0.4953, -0.474, 0.6957), (0.1266, -0.474, 0.6957), (-0.4953, -0.4858, 0.7428), (0.1266, -0.4858, 0.7428), (-0.4953, -0.4929, 0.7909), (0.1266, -0.4929, 0.7909), (-0.4953, -0.4953, 0.8395), (0.1266, -0.4953, 0.8395), (-0.4953, -0.4929, 0.888), (0.1266, -0.4929, 0.888), (-0.4953, -0.4858, 0.9361), (0.1266, -0.4858, 0.9361), (-0.4953, -0.474, 0.9832), (0.1266, -0.474, 0.9832), (-0.4953, -0.4576, 1.029), (0.1266, -0.4576, 1.029), (-0.4953, -0.4368, 1.073), (0.1266, -0.4368, 1.073), (-0.4953, -0.4118, 1.115), (0.1266, -0.4118, 1.115), (-0.4953, -0.3829, 1.154), (0.1266, -0.3829, 1.154), (-0.4953, -0.3502, 1.19), (0.1266, -0.3502, 1.19), (-0.4953, -0.3142, 1.222), (0.1266, -0.3142, 1.222), (-0.4953, -0.2752, 1.251), (0.1266, -0.2752, 1.251), (-0.4953, -0.2335, 1.276), (0.1266, -0.2335, 1.276), (-0.4953, -0.1895, 1.297), (0.1266, -0.1895, 1.297), (-0.4953, -0.1438, 1.313), (0.1266, -0.1438, 1.313), (-0.4953, -0.09663, 1.325), (0.1266, -0.09663, 1.325), (-0.4953, -0.04855, 1.332), (0.1266, -0.04855, 1.332), (-0.4953, -1.611e-09, 1.335), (0.1266, -1.611e-09, 1.335), (-0.4953, 0.04855, 1.332), (0.1266, 0.04855, 1.332), (-0.4953, 0.09663, 1.325), (0.1266, 0.09663, 1.325), (-0.4953, 0.1438, 1.313), (0.1266, 0.1438, 1.313), (-0.4953, 0.1895, 1.297), (0.1266, 0.1895, 1.297), (-0.4953, 0.2335, 1.276), (0.1266, 0.2335, 1.276), (-0.4953, 0.2752, 1.251), (0.1266, 0.2752, 1.251), (-0.4953, 0.3142, 1.222), (0.1266, 0.3142, 1.222), (-0.4953, 0.3502, 1.19), (0.1266, 0.3502, 1.19), (-0.4953, 0.3829, 1.154), (0.1266, 0.3829, 1.154), (-0.4953, 0.4118, 1.115), (0.1266, 0.4118, 1.115), (-0.4953, 0.4368, 1.073), (0.1266, 0.4368, 1.073), (-0.4953, 0.4576, 1.029), (0.1266, 0.4576, 1.029), (-0.4953, 0.474, 0.9832), (0.1266, 0.474, 0.9832), (-0.4953, 0.4858, 0.9361), (0.1266, 0.4858, 0.9361), (-0.4953, 0.4929, 0.888), (0.1266, 0.4929, 0.888)], [], [(3, 55, 57, 58, 59, 60, 61, 62, 63, 64, 65, 66, 67, 68, 69, 70, 71, 56, 38, 40, 41, 42, 43, 44, 45, 46, 47, 48, 49, 50, 51, 52, 53, 54, 39, 2), (56, 21, 5, 38), (1, 3, 2, 0), (1, 22, 55, 3), (21, 56, 71, 23), (23, 71, 70, 24), (24, 70, 69, 25), (25, 69, 68, 26), (26, 68, 67, 27), (27, 67, 66, 28), (28, 66, 65, 29), (29, 65, 64, 30), (30, 64, 63, 31), (31, 63, 62, 32), (32, 62, 61, 33), (33, 61, 60, 34), (34, 60, 59, 35), (35, 59, 58, 36), (36, 58, 57, 37), (37, 57, 55, 22), (38, 5, 20, 40), (40, 20, 19, 41), (41, 19, 18, 42), (42, 18, 17, 43), (43, 17, 16, 44), (44, 16, 15, 45), (45, 15, 14, 46), (46, 14, 13, 47), (47, 13, 12, 48), (48, 12, 11, 49), (49, 11, 10, 50), (50, 10, 9, 51), (51, 9, 8, 52), (52, 8, 7, 53), (53, 7, 6, 54), (54, 6, 4, 39), (2, 39, 4, 0), (72, 73, 75, 74), (74, 75, 77, 76), (76, 77, 79, 78), (78, 79, 81, 80), (80, 81, 83, 82), (82, 83, 85, 84), (84, 85, 87, 86), (86, 87, 89, 88), (88, 89, 91, 90), (90, 91, 93, 92), (92, 93, 95, 94), (94, 95, 97, 96), (96, 97, 99, 98), (98, 99, 101, 100), (100, 101, 103, 102), (102, 103, 105, 104), (104, 105, 107, 106), (106, 107, 109, 108), (108, 109, 111, 110), (110, 111, 113, 112), (112, 113, 115, 114), (114, 115, 117, 116), (116, 117, 119, 118), (118, 119, 121, 120), (120, 121, 123, 122), (122, 123, 125, 124), (124, 125, 127, 126), (126, 127, 129, 128), (128, 129, 131, 130), (130, 131, 133, 132), (132, 133, 135, 134), (134, 135, 137, 136), (136, 137, 139, 138), (138, 139, 141, 140), (140, 141, 143, 142), (142, 143, 145, 144), (144, 145, 147, 146), (146, 147, 149, 148), (148, 149, 151, 150), (150, 151, 153, 152), (152, 153, 155, 154), (154, 155, 157, 156), (156, 157, 159, 158), (158, 159, 161, 160), (160, 161, 163, 162), (162, 163, 165, 164), (164, 165, 167, 166), (166, 167, 169, 168), (168, 169, 171, 170), (170, 171, 173, 172), (172, 173, 175, 174), (174, 175, 177, 176), (176, 177, 179, 178), (178, 179, 181, 180), (180, 181, 183, 182), (182, 183, 185, 184), (184, 185, 187, 186), (186, 187, 189, 188), (188, 189, 191, 190), (190, 191, 193, 192), (192, 193, 195, 194), (194, 195, 197, 196), (75, 73, 199, 197, 195, 193, 191, 189, 187, 185, 183, 181, 179, 177, 175, 173, 171, 169, 167, 165, 163, 161, 159, 157, 155, 153, 151, 149, 147, 145, 143, 141, 139, 137, 135, 133, 131, 129, 127, 125, 123, 121, 119, 117, 115, 113, 111, 109, 107, 105, 103, 101, 99, 97, 95, 93, 91, 89, 87, 85, 83, 81, 79, 77), (196, 197, 199, 198), (198, 199, 73, 72), (72, 74, 76, 78, 80, 82, 84, 86, 88, 90, 92, 94, 96, 98, 100, 102, 104, 106, 108, 110, 112, 114, 116, 118, 120, 122, 124, 126, 128, 130, 132, 134, 136, 138, 140, 142, 144, 146, 148, 150, 152, 154, 156, 158, 160, 162, 164, 166, 168, 170, 172, 174, 176, 178, 180, 182, 184, 186, 188, 190, 192, 194, 196, 198)])
_uv = me_cube_001.uv_layers.new(name='UVMap')
_uv.uv.foreach_set('vector', [0.375, 0.5, 0.391, 0.5, 0.4139, 0.5005, 0.4366, 0.502, 0.4589, 0.5044, 0.4805, 0.5078, 0.5013, 0.5121, 0.521, 0.5173, 0.5394, 0.5232, 0.5564, 0.53, 0.5719, 0.5374, 0.5856, 0.5455, 0.5974, 0.5541, 0.6072, 0.5632, 0.6149, 0.5727, 0.6205, 0.5824, 0.6239, 0.5924, 0.625, 0.6024, 0.625, 0.6476, 0.6239, 0.6576, 0.6205, 0.6676, 0.6149, 0.6773, 0.6072, 0.6868, 0.5974, 0.6959, 0.5856, 0.7045, 0.5719, 0.7126, 0.5564, 0.72, 0.5394, 0.7268, 0.521, 0.7327, 0.5013, 0.7379, 0.4805, 0.7422, 0.4589, 0.7456, 0.4366, 0.748, 0.4139, 0.7495, 0.391, 0.75, 0.375, 0.75, 0.625, 0.6024, 0.875, 0.6024, 0.875, 0.6476, 0.625, 0.6476, 0.125, 0.5, 0.375, 0.5, 0.375, 0.75, 0.125, 0.75, 0.375, 0.25, 0.391, 0.25, 0.391, 0.5, 0.375, 0.5, 0.875, 0.6024, 0.625, 0.6024, 0.625, 0.5924, 0.875, 0.5924, 0.875, 0.5924, 0.625, 0.5924, 0.625, 0.5824, 0.875, 0.5824, 0.875, 0.5824, 0.625, 0.5824, 0.625, 0.5727, 0.875, 0.5727, 0.875, 0.5727, 0.625, 0.5727, 0.625, 0.5632, 0.875, 0.5632, 0.875, 0.5632, 0.625, 0.5632, 0.625, 0.5541, 0.875, 0.5541, 0.875, 0.5541, 0.625, 0.5541, 0.625, 0.5455, 0.875, 0.5455, 0.875, 0.5455, 0.625, 0.5455, 0.625, 0.5374, 0.875, 0.5374, 0.875, 0.5374, 0.625, 0.5374, 0.625, 0.5, 0.875, 0.5, 0.625, 0.25, 0.625, 0.5, 0.5394, 0.5, 0.5394, 0.25, 0.5394, 0.25, 0.5394, 0.5, 0.521, 0.5, 0.521, 0.25, 0.521, 0.25, 0.521, 0.5, 0.5013, 0.5, 0.5013, 0.25, 0.5013, 0.25, 0.5013, 0.5, 0.4805, 0.5, 0.4805, 0.25, 0.4805, 0.25, 0.4805, 0.5, 0.4589, 0.5, 0.4589, 0.25, 0.4589, 0.25, 0.4589, 0.5, 0.4366, 0.5, 0.4366, 0.25, 0.4366, 0.25, 0.4366, 0.5, 0.4139, 0.5, 0.4139, 0.25, 0.4139, 0.25, 0.4139, 0.5, 0.391, 0.5, 0.391, 0.25, 0.625, 0.6476, 0.875, 0.6476, 0.875, 0.6576, 0.625, 0.6576, 0.625, 0.6576, 0.875, 0.6576, 0.875, 0.6676, 0.625, 0.6676, 0.625, 0.6676, 0.875, 0.6676, 0.875, 0.6773, 0.625, 0.6773, 0.625, 0.6773, 0.875, 0.6773, 0.875, 0.6868, 0.625, 0.6868, 0.625, 0.6868, 0.875, 0.6868, 0.875, 0.6959, 0.625, 0.6959, 0.625, 0.6959, 0.875, 0.6959, 0.875, 0.7045, 0.625, 0.7045, 0.625, 0.7045, 0.875, 0.7045, 0.875, 0.7126, 0.625, 0.7126, 0.625, 0.7126, 0.875, 0.7126, 0.875, 0.75, 0.625, 0.75, 0.625, 0.75, 0.625, 1.0, 0.5394, 1.0, 0.5394, 0.75, 0.5394, 0.75, 0.5394, 1.0, 0.521, 1.0, 0.521, 0.75, 0.521, 0.75, 0.521, 1.0, 0.5013, 1.0, 0.5013, 0.75, 0.5013, 0.75, 0.5013, 1.0, 0.4805, 1.0, 0.4805, 0.75, 0.4805, 0.75, 0.4805, 1.0, 0.4589, 1.0, 0.4589, 0.75, 0.4589, 0.75, 0.4589, 1.0, 0.4366, 1.0, 0.4366, 0.75, 0.4366, 0.75, 0.4366, 1.0, 0.4139, 1.0, 0.4139, 0.75, 0.4139, 0.75, 0.4139, 1.0, 0.391, 1.0, 0.391, 0.75, 0.375, 0.75, 0.391, 0.75, 0.391, 1.0, 0.375, 1.0, 1.0, 0.5, 1.0, 1.0, 0.9844, 1.0, 0.9844, 0.5, 0.9844, 0.5, 0.9844, 1.0, 0.9688, 1.0, 0.9688, 0.5, 0.9688, 0.5, 0.9688, 1.0, 0.9531, 1.0, 0.9531, 0.5, 0.9531, 0.5, 0.9531, 1.0, 0.9375, 1.0, 0.9375, 0.5, 0.9375, 0.5, 0.9375, 1.0, 0.9219, 1.0, 0.9219, 0.5, 0.9219, 0.5, 0.9219, 1.0, 0.9062, 1.0, 0.9062, 0.5, 0.9062, 0.5, 0.9062, 1.0, 0.8906, 1.0, 0.8906, 0.5, 0.8906, 0.5, 0.8906, 1.0, 0.875, 1.0, 0.875, 0.5, 0.875, 0.5, 0.875, 1.0, 0.8594, 1.0, 0.8594, 0.5, 0.8594, 0.5, 0.8594, 1.0, 0.8438, 1.0, 0.8438, 0.5, 0.8438, 0.5, 0.8438, 1.0, 0.8281, 1.0, 0.8281, 0.5, 0.8281, 0.5, 0.8281, 1.0, 0.8125, 1.0, 0.8125, 0.5, 0.8125, 0.5, 0.8125, 1.0, 0.7969, 1.0, 0.7969, 0.5, 0.7969, 0.5, 0.7969, 1.0, 0.7812, 1.0, 0.7812, 0.5, 0.7812, 0.5, 0.7812, 1.0, 0.7656, 1.0, 0.7656, 0.5, 0.7656, 0.5, 0.7656, 1.0, 0.75, 1.0, 0.75, 0.5, 0.75, 0.5, 0.75, 1.0, 0.7344, 1.0, 0.7344, 0.5, 0.7344, 0.5, 0.7344, 1.0, 0.7188, 1.0, 0.7188, 0.5, 0.7188, 0.5, 0.7188, 1.0, 0.7031, 1.0, 0.7031, 0.5, 0.7031, 0.5, 0.7031, 1.0, 0.6875, 1.0, 0.6875, 0.5, 0.6875, 0.5, 0.6875, 1.0, 0.6719, 1.0, 0.6719, 0.5, 0.6719, 0.5, 0.6719, 1.0, 0.6562, 1.0, 0.6562, 0.5, 0.6562, 0.5, 0.6562, 1.0, 0.6406, 1.0, 0.6406, 0.5, 0.6406, 0.5, 0.6406, 1.0, 0.625, 1.0, 0.625, 0.5, 0.625, 0.5, 0.625, 1.0, 0.6094, 1.0, 0.6094, 0.5, 0.6094, 0.5, 0.6094, 1.0, 0.5938, 1.0, 0.5938, 0.5, 0.5938, 0.5, 0.5938, 1.0, 0.5781, 1.0, 0.5781, 0.5, 0.5781, 0.5, 0.5781, 1.0, 0.5625, 1.0, 0.5625, 0.5, 0.5625, 0.5, 0.5625, 1.0, 0.5469, 1.0, 0.5469, 0.5, 0.5469, 0.5, 0.5469, 1.0, 0.5312, 1.0, 0.5312, 0.5, 0.5312, 0.5, 0.5312, 1.0, 0.5156, 1.0, 0.5156, 0.5, 0.5156, 0.5, 0.5156, 1.0, 0.5, 1.0, 0.5, 0.5, 0.5, 0.5, 0.5, 1.0, 0.4844, 1.0, 0.4844, 0.5, 0.4844, 0.5, 0.4844, 1.0, 0.4688, 1.0, 0.4688, 0.5, 0.4688, 0.5, 0.4688, 1.0, 0.4531, 1.0, 0.4531, 0.5, 0.4531, 0.5, 0.4531, 1.0, 0.4375, 1.0, 0.4375, 0.5, 0.4375, 0.5, 0.4375, 1.0, 0.4219, 1.0, 0.4219, 0.5, 0.4219, 0.5, 0.4219, 1.0, 0.4062, 1.0, 0.4062, 0.5, 0.4062, 0.5, 0.4062, 1.0, 0.3906, 1.0, 0.3906, 0.5, 0.3906, 0.5, 0.3906, 1.0, 0.375, 1.0, 0.375, 0.5, 0.375, 0.5, 0.375, 1.0, 0.3594, 1.0, 0.3594, 0.5, 0.3594, 0.5, 0.3594, 1.0, 0.3438, 1.0, 0.3438, 0.5, 0.3438, 0.5, 0.3438, 1.0, 0.3281, 1.0, 0.3281, 0.5, 0.3281, 0.5, 0.3281, 1.0, 0.3125, 1.0, 0.3125, 0.5, 0.3125, 0.5, 0.3125, 1.0, 0.2969, 1.0, 0.2969, 0.5, 0.2969, 0.5, 0.2969, 1.0, 0.2812, 1.0, 0.2812, 0.5, 0.2812, 0.5, 0.2812, 1.0, 0.2656, 1.0, 0.2656, 0.5, 0.2656, 0.5, 0.2656, 1.0, 0.25, 1.0, 0.25, 0.5, 0.25, 0.5, 0.25, 1.0, 0.2344, 1.0, 0.2344, 0.5, 0.2344, 0.5, 0.2344, 1.0, 0.2188, 1.0, 0.2188, 0.5, 0.2188, 0.5, 0.2188, 1.0, 0.2031, 1.0, 0.2031, 0.5, 0.2031, 0.5, 0.2031, 1.0, 0.1875, 1.0, 0.1875, 0.5, 0.1875, 0.5, 0.1875, 1.0, 0.1719, 1.0, 0.1719, 0.5, 0.1719, 0.5, 0.1719, 1.0, 0.1562, 1.0, 0.1562, 0.5, 0.1562, 0.5, 0.1562, 1.0, 0.1406, 1.0, 0.1406, 0.5, 0.1406, 0.5, 0.1406, 1.0, 0.125, 1.0, 0.125, 0.5, 0.125, 0.5, 0.125, 1.0, 0.1094, 1.0, 0.1094, 0.5, 0.1094, 0.5, 0.1094, 1.0, 0.09375, 1.0, 0.09375, 0.5, 0.09375, 0.5, 0.09375, 1.0, 0.07812, 1.0, 0.07812, 0.5, 0.07812, 0.5, 0.07812, 1.0, 0.0625, 1.0, 0.0625, 0.5, 0.0625, 0.5, 0.0625, 1.0, 0.04688, 1.0, 0.04688, 0.5, 0.04688, 0.5, 0.04688, 1.0, 0.03125, 1.0, 0.03125, 0.5, 0.2735, 0.4888, 0.25, 0.49, 0.2265, 0.4888, 0.2032, 0.4854, 0.1803, 0.4797, 0.1582, 0.4717, 0.1369, 0.4617, 0.1167, 0.4496, 0.09775, 0.4355, 0.08029, 0.4197, 0.06448, 0.4023, 0.05045, 0.3833, 0.03834, 0.3631, 0.02827, 0.3418, 0.02033, 0.3197, 0.01461, 0.2968, 0.01116, 0.2735, 0.01, 0.25, 0.01116, 0.2265, 0.01461, 0.2032, 0.02033, 0.1803, 0.02827, 0.1582, 0.03834, 0.1369, 0.05045, 0.1167, 0.06448, 0.09775, 0.08029, 0.08029, 0.09775, 0.06448, 0.1167, 0.05045, 0.1369, 0.03834, 0.1582, 0.02827, 0.1803, 0.02033, 0.2032, 0.01461, 0.2265, 0.01116, 0.25, 0.01, 0.2735, 0.01116, 0.2968, 0.01461, 0.3197, 0.02033, 0.3418, 0.02827, 0.3631, 0.03834, 0.3833, 0.05045, 0.4023, 0.06448, 0.4197, 0.08029, 0.4355, 0.09775, 0.4496, 0.1167, 0.4617, 0.1369, 0.4717, 0.1582, 0.4797, 0.1803, 0.4854, 0.2032, 0.4888, 0.2265, 0.49, 0.25, 0.4888, 0.2735, 0.4854, 0.2968, 0.4797, 0.3197, 0.4717, 0.3418, 0.4617, 0.3631, 0.4496, 0.3833, 0.4355, 0.4023, 0.4197, 0.4197, 0.4023, 0.4355, 0.3833, 0.4496, 0.3631, 0.4617, 0.3418, 0.4717, 0.3197, 0.4797, 0.2968, 0.4854, 0.03125, 0.5, 0.03125, 1.0, 0.01562, 1.0, 0.01562, 0.5, 0.01562, 0.5, 0.01562, 1.0, 0.0, 1.0, 0.0, 0.5, 0.75, 0.49, 0.7735, 0.4888, 0.7968, 0.4854, 0.8197, 0.4797, 0.8418, 0.4717, 0.8631, 0.4617, 0.8833, 0.4496, 0.9023, 0.4355, 0.9197, 0.4197, 0.9355, 0.4023, 0.9496, 0.3833, 0.9617, 0.3631, 0.9717, 0.3418, 0.9797, 0.3197, 0.9854, 0.2968, 0.9888, 0.2735, 0.99, 0.25, 0.9888, 0.2265, 0.9854, 0.2032, 0.9797, 0.1803, 0.9717, 0.1582, 0.9617, 0.1369, 0.9496, 0.1167, 0.9355, 0.09775, 0.9197, 0.08029, 0.9023, 0.06448, 0.8833, 0.05045, 0.8631, 0.03834, 0.8418, 0.02827, 0.8197, 0.02033, 0.7968, 0.01461, 0.7735, 0.01116, 0.75, 0.01, 0.7265, 0.01116, 0.7032, 0.01461, 0.6803, 0.02033, 0.6582, 0.02827, 0.6369, 0.03834, 0.6167, 0.05045, 0.5977, 0.06448, 0.5803, 0.08029, 0.5645, 0.09775, 0.5504, 0.1167, 0.5383, 0.1369, 0.5283, 0.1582, 0.5203, 0.1803, 0.5146, 0.2032, 0.5112, 0.2265, 0.51, 0.25, 0.5112, 0.2735, 0.5146, 0.2968, 0.5203, 0.3197, 0.5283, 0.3418, 0.5383, 0.3631, 0.5504, 0.3833, 0.5645, 0.4023, 0.5803, 0.4197, 0.5977, 0.4355, 0.6167, 0.4496, 0.6369, 0.4617, 0.6582, 0.4717, 0.6803, 0.4797, 0.7032, 0.4854, 0.7265, 0.4888])
me_cube_001.materials.append(mat_darker_purple)
me_cube_001.update()

# ---- objects
ob_light = bpy.data.objects.new('Light', light_light)
ob_camera = bpy.data.objects.new('Camera', cam_camera)
ob_home = bpy.data.objects.new('Home', me_cube)
ob_favicon = bpy.data.objects.new('favicon', me_plane)
ob_background = bpy.data.objects.new('Background', me_plane_001)
ob_cube = bpy.data.objects.new('Cube', me_cube_001)

# ---- transforms, parenting, visibility, modifiers, constraints
ob_light.location = (2.542, 1.864, 2.532)
ob_light.rotation_euler = (1.571, 0.0, 1.571)
ob_light.lock_rotations_4d = False
ob_light.empty_display_type = 'ARROWS'
ob_light.color = (0.0, 0.0, 0.0, 0.0)
ob_light.lineart.crease_threshold = 0.0
ob_camera.location = (4.249, 0.0, 0.0)
ob_camera.rotation_euler = (1.571, 0.0, 1.571)
ob_camera.lock_rotations_4d = False
ob_camera.empty_display_type = 'ARROWS'
ob_camera.color = (0.0, 0.0, 0.0, 0.0)
ob_camera.display_type = 'WIRE'
ob_camera.lineart.crease_threshold = 0.0
ob_home.location = (0.1304, -5.419e-09, -0.2941)
ob_home.lock_rotations_4d = False
ob_home.empty_display_type = 'ARROWS'
ob_home.hide_render = True
ob_home.lineart.crease_threshold = 0.0
_m = ob_home.modifiers.new('Solidify', 'SOLIDIFY')
_m.thickness = 0.151
_m = ob_home.modifiers.new('Auto Smooth', 'NODES')
_m.node_group = ng_auto_smooth
_gi = [s.identifier for s in ng_auto_smooth.interface.items_tree if s.item_type == 'SOCKET' and s.in_out == 'INPUT']
_m[_gi[1]] = 0.5236  # Angle
ob_favicon.location = (0.0, 0.0, 0.0)
ob_favicon.rotation_euler = (-0.0, 1.571, 0.0)
ob_favicon.hide_render = True
_m = ob_favicon.modifiers.new('Subdivision', 'SUBSURF')
_m.levels = 2
_m = ob_favicon.modifiers.new('Auto Smooth', 'NODES')
_m.node_group = ng_auto_smooth
_gi = [s.identifier for s in ng_auto_smooth.interface.items_tree if s.item_type == 'SOCKET' and s.in_out == 'INPUT']
_m[_gi[1]] = 0.5236  # Angle
ob_background.location = (0.0, 0.0, 0.0)
ob_background.rotation_euler = (-0.0, 1.571, 0.0)
ob_cube.location = (0.1054, 0.0, -0.644)

# ---- collection membership
col_technical.objects.link(ob_light)
col_technical.objects.link(ob_camera)
col_things.objects.link(ob_home)
col_things.objects.link(ob_favicon)
col_user_icon.objects.link(ob_background)
col_user_icon.objects.link(ob_cube)

# ---- scene / render settings (as saved in the file)
scene.camera = ob_camera
scene.frame_start = 1; scene.frame_end = 250; scene.frame_set(1)
scene.render.engine = 'BLENDER_EEVEE_NEXT'
scene.render.resolution_x = 512
scene.render.resolution_y = 512
scene.render.film_transparent = True
scene.cycles.sampling_pattern = 'TABULATED_SOBOL'
scene.eevee.taa_render_samples = 256
scene.view_settings.view_transform = 'Filmic'
bpy.context.view_layer.update()
